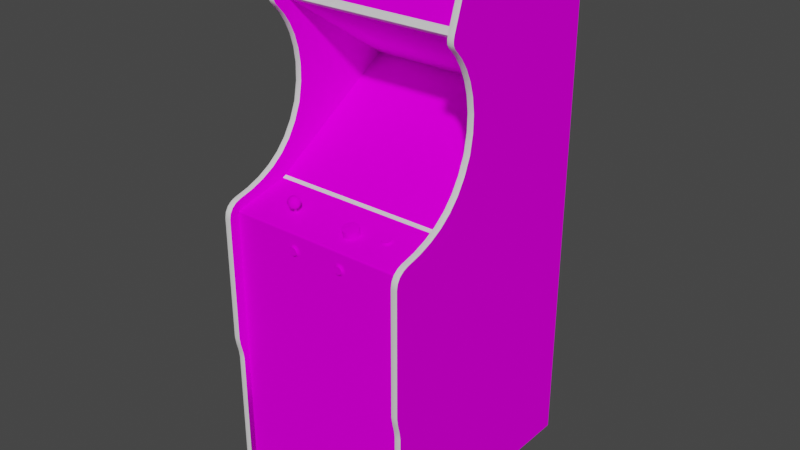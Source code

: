 # Source: frontlin.blend  (saved by Blender 2.93.20; exported with 4.5.12 LTS)
import bpy
from mathutils import Matrix  # noqa: F401  (used for matrix-valued properties, if any)

bpy.ops.wm.read_factory_settings(use_empty=True)
scene = bpy.context.scene
scene.name = 'Scene'

# ---- images (referenced by path relative to the original .blend; pixels are not part of the script)
import os
ASSET_DIR = os.environ.get("B2B_ASSET_DIR", "")  # directory of the original .blend (textures are referenced by path, not embedded)
HERE = os.path.dirname(os.path.abspath(__file__))  # packed textures are extracted next to this script under _unpacked/

def load_image(name, relpath, width, height, colorspace="sRGB"):
    """Load a texture the original file referenced (path relative to the .blend, or extracted next to this script)."""
    p = next((c for c in (os.path.join(HERE, relpath), os.path.join(ASSET_DIR, relpath)) if relpath and os.path.exists(c)), "")
    if p:
        img = bpy.data.images.load(p, check_existing=True)
        img.name = name
    else:  # same state as the original file: an image datablock whose file is absent (Cycles renders it pink)
        img = bpy.data.images.new(name, width, height)
        img.source = "FILE"
        img.filepath = "//" + (relpath or name)
    img.colorspace_settings.name = colorspace
    return img
img_frontlinmarqueemap_tiff = load_image('frontlinmarqueemap.TIFF', 'frontlinmarqueemap.TIFF', 1024, 1024, 'sRGB')
img_frontlinmonitormap_tiff = load_image('frontlinmonitormap.TIFF', 'frontlinmonitormap.TIFF', 1024, 1024, 'sRGB')
img_frontlinbezelmap_tiff = load_image('frontlinbezelmap.TIFF', 'frontlinbezelmap.TIFF', 1024, 1024, 'sRGB')
img_frontlintexturesmap_tiff = load_image('frontlintexturesmap.TIFF', 'frontlintexturesmap.TIFF', 1024, 1024, 'sRGB')

# ---- materials (node trees are filled in below, after node groups)
mat_frontlinmarquee = bpy.data.materials.new('frontlinmarquee')
mat_frontlinmarquee.use_transparent_shadow = False
mat_frontlinmarquee.roughness = 0.8807
mat_frontlinmarquee.specular_intensity = 0.0
mat_frontlinmonitor = bpy.data.materials.new('frontlinmonitor')
mat_frontlinmonitor.use_transparent_shadow = False
mat_frontlinmonitor.roughness = 0.8807
mat_frontlinmonitor.specular_intensity = 0.0
mat_frontlinbezel = bpy.data.materials.new('frontlinbezel')
mat_frontlinbezel.use_transparent_shadow = False
mat_frontlinbezel.roughness = 0.8807
mat_frontlinbezel.specular_intensity = 0.0
mat_frontlintextures = bpy.data.materials.new('frontlintextures')
mat_frontlintextures.use_transparent_shadow = False
mat_frontlintextures.roughness = 0.8807
mat_frontlintextures.specular_intensity = 0.0
mat_frontlinshiny = bpy.data.materials.new('frontlinshiny')
mat_frontlinshiny.use_transparent_shadow = False
mat_frontlinshiny.roughness = 0.8114
mat_frontlinshiny.specular_intensity = 0.4471

# ---- node groups
ng_auto_smooth = bpy.data.node_groups.new('Auto Smooth', 'GeometryNodeTree')
_s = ng_auto_smooth.interface.new_socket(name='Geometry', in_out='OUTPUT', socket_type='NodeSocketGeometry')
_s = ng_auto_smooth.interface.new_socket(name='Geometry', in_out='INPUT', socket_type='NodeSocketGeometry')
_s = ng_auto_smooth.interface.new_socket(name='Angle', in_out='INPUT', socket_type='NodeSocketFloat')
_s.subtype = 'ANGLE'
_s.min_value = 0.0
_s.max_value = 3.142
ng_auto_smooth.is_modifier = True
_N = ng_auto_smooth.nodes; _L = ng_auto_smooth.links
n0 = _N.new('NodeGroupOutput'); n0.name = 'Group Output'; n0.location = (480, -100)
n1 = _N.new('NodeGroupInput'); n1.name = 'Group Input'; n1.location = (-420, -300)
n2 = _N.new('NodeGroupInput'); n2.name = 'Group Input.001'; n2.location = (-60, -100)
n3 = _N.new('GeometryNodeSetShadeSmooth'); n3.name = 'Set Shade Smooth'; n3.location = (120, -100)
n3.domain = 'EDGE'
n4 = _N.new('GeometryNodeSetShadeSmooth'); n4.name = 'Set Shade Smooth.001'; n4.location = (300, -100)
n5 = _N.new('GeometryNodeInputMeshEdgeAngle'); n5.name = 'Edge Angle'; n5.location = (-420, -220)
n6 = _N.new('GeometryNodeInputEdgeSmooth'); n6.name = 'Is Edge Smooth'; n6.location = (-60, -160)
n7 = _N.new('GeometryNodeInputShadeSmooth'); n7.name = 'Is Face Smooth'; n7.location = (-240, -340)
n8 = _N.new('FunctionNodeBooleanMath'); n8.name = 'Boolean Math'; n8.location = (-60, -220)
n9 = _N.new('FunctionNodeCompare'); n9.name = 'Compare'; n9.location = (-240, -180)
n9.operation = 'LESS_EQUAL'
_L.new(n5.outputs[0], n9.inputs[0])
_L.new(n4.outputs[0], n0.inputs[0])
_L.new(n1.outputs[1], n9.inputs[1])
_L.new(n9.outputs[0], n8.inputs[0])
_L.new(n7.outputs[0], n8.inputs[1])
_L.new(n2.outputs[0], n3.inputs[0])
_L.new(n6.outputs[0], n3.inputs[1])
_L.new(n3.outputs[0], n4.inputs[0])
_L.new(n8.outputs[0], n3.inputs[2])
n0.is_active_output = True

# ---- material node trees
mat_frontlinmarquee.use_nodes = True; mat_frontlinmarquee.node_tree.nodes.clear()
_N = mat_frontlinmarquee.node_tree.nodes; _L = mat_frontlinmarquee.node_tree.links
n0 = _N.new('ShaderNodeBsdfPrincipled'); n0.name = 'Principled BSDF'; n0.location = (10, 300)
n0.distribution = 'GGX'
n0.subsurface_method = 'BURLEY'
n0.inputs[2].default_value = 0.8807
n0.inputs[3].default_value = 1.45
n0.inputs[13].default_value = 0.0
n0.inputs[27].default_value = (0.0, 0.0, 0.0, 1.0)
n0.inputs[28].default_value = 1.0
n1 = _N.new('ShaderNodeOutputMaterial'); n1.name = 'Material Output'; n1.location = (300, 300)
n2 = _N.new('ShaderNodeTexImage'); n2.name = 'Image Texture'; n2.location = (-300, 600)
n2.image = img_frontlinmarqueemap_tiff
_L.new(n0.outputs[0], n1.inputs[0])
_L.new(n2.outputs[0], n0.inputs[0])
n1.is_active_output = True
mat_frontlinmonitor.use_nodes = True; mat_frontlinmonitor.node_tree.nodes.clear()
_N = mat_frontlinmonitor.node_tree.nodes; _L = mat_frontlinmonitor.node_tree.links
n0 = _N.new('ShaderNodeBsdfPrincipled'); n0.name = 'Principled BSDF'; n0.location = (10, 300)
n0.distribution = 'GGX'
n0.subsurface_method = 'BURLEY'
n0.inputs[2].default_value = 0.8807
n0.inputs[3].default_value = 1.45
n0.inputs[13].default_value = 0.0
n0.inputs[27].default_value = (0.0, 0.0, 0.0, 1.0)
n0.inputs[28].default_value = 1.0
n1 = _N.new('ShaderNodeOutputMaterial'); n1.name = 'Material Output'; n1.location = (300, 300)
n2 = _N.new('ShaderNodeTexImage'); n2.name = 'Image Texture'; n2.location = (-300, 600)
n2.image = img_frontlinmonitormap_tiff
_L.new(n0.outputs[0], n1.inputs[0])
_L.new(n2.outputs[0], n0.inputs[0])
n1.is_active_output = True
mat_frontlinbezel.use_nodes = True; mat_frontlinbezel.node_tree.nodes.clear()
_N = mat_frontlinbezel.node_tree.nodes; _L = mat_frontlinbezel.node_tree.links
n0 = _N.new('ShaderNodeBsdfPrincipled'); n0.name = 'Principled BSDF'; n0.location = (10, 300)
n0.distribution = 'GGX'
n0.subsurface_method = 'BURLEY'
n0.inputs[2].default_value = 0.8807
n0.inputs[3].default_value = 1.45
n0.inputs[13].default_value = 0.0
n0.inputs[27].default_value = (0.0, 0.0, 0.0, 1.0)
n0.inputs[28].default_value = 1.0
n1 = _N.new('ShaderNodeOutputMaterial'); n1.name = 'Material Output'; n1.location = (300, 300)
n2 = _N.new('ShaderNodeTexImage'); n2.name = 'Image Texture'; n2.location = (-300, 600)
n2.image = img_frontlinbezelmap_tiff
_L.new(n0.outputs[0], n1.inputs[0])
_L.new(n2.outputs[0], n0.inputs[0])
n1.is_active_output = True
mat_frontlintextures.use_nodes = True; mat_frontlintextures.node_tree.nodes.clear()
_N = mat_frontlintextures.node_tree.nodes; _L = mat_frontlintextures.node_tree.links
n0 = _N.new('ShaderNodeBsdfPrincipled'); n0.name = 'Principled BSDF'; n0.location = (10, 300)
n0.distribution = 'GGX'
n0.subsurface_method = 'BURLEY'
n0.inputs[2].default_value = 0.8807
n0.inputs[3].default_value = 1.45
n0.inputs[13].default_value = 0.0
n0.inputs[27].default_value = (0.0, 0.0, 0.0, 1.0)
n0.inputs[28].default_value = 1.0
n1 = _N.new('ShaderNodeOutputMaterial'); n1.name = 'Material Output'; n1.location = (300, 300)
n2 = _N.new('ShaderNodeTexImage'); n2.name = 'Image Texture'; n2.location = (-300, 600)
n2.image = img_frontlintexturesmap_tiff
_L.new(n0.outputs[0], n1.inputs[0])
_L.new(n2.outputs[0], n0.inputs[0])
n1.is_active_output = True
mat_frontlinshiny.use_nodes = True; mat_frontlinshiny.node_tree.nodes.clear()
_N = mat_frontlinshiny.node_tree.nodes; _L = mat_frontlinshiny.node_tree.links
n0 = _N.new('ShaderNodeBsdfPrincipled'); n0.name = 'Principled BSDF'; n0.location = (10, 300)
n0.distribution = 'GGX'
n0.subsurface_method = 'BURLEY'
n0.inputs[2].default_value = 0.8114
n0.inputs[3].default_value = 1.45
n0.inputs[13].default_value = 0.4471
n0.inputs[27].default_value = (0.0, 0.0, 0.0, 1.0)
n0.inputs[28].default_value = 1.0
n1 = _N.new('ShaderNodeOutputMaterial'); n1.name = 'Material Output'; n1.location = (300, 300)
_L.new(n0.outputs[0], n1.inputs[0])
n1.is_active_output = True

# ---- world
world_world = bpy.data.worlds.new('World'); scene.world = world_world
world_world.use_nodes = True; world_world.node_tree.nodes.clear()
_N = world_world.node_tree.nodes; _L = world_world.node_tree.links
n0 = _N.new('ShaderNodeOutputWorld'); n0.name = 'World Output'; n0.location = (300, 300)
n1 = _N.new('ShaderNodeBackground'); n1.name = 'Background'; n1.location = (10, 300)
n1.inputs[0].default_value = (0.05088, 0.05088, 0.05088, 1.0)
_L.new(n1.outputs[0], n0.inputs[0])
n0.is_active_output = True
world_world.color = (0.05088, 0.05088, 0.05088)
world_world.use_sun_shadow = False
world_world.sun_shadow_jitter_overblur = 0.0

# ---- meshes
me_frontlin = bpy.data.meshes.new('frontlin')
me_frontlin.from_pydata([(-0.3008, 0.6908, -0.08987), (0.2707, 0.6908, -0.08987), (-0.01503, 0.1263, -0.1916), (0.07336, 0.1236, -0.1933), (0.07239, 0.1822, -0.2984), (-0.01503, 0.1845, -0.2985), (-0.1024, 0.05729, -0.09285), (-0.01503, 0.05819, -0.09075), (-0.1024, 0.1822, -0.2984), (-0.1034, 0.1236, -0.1933), (0.07239, 0.05729, -0.09285), (-0.1002, 0.01572, -0.03316), (-0.01503, 0.01486, -0.03012), (0.07017, 0.01572, -0.03316), (-0.01503, 0.2183, -0.3649), (-0.1002, 0.216, -0.3628), (-0.1482, 0.2103, -0.355), (0.1252, 0.05676, -0.09674), (0.1274, 0.1202, -0.1953), (0.1182, 0.2103, -0.355), (-0.1482, 0.01996, -0.04184), (-0.3008, 0.03086, 0.0008657), (-0.3198, 0.07212, 0.04784), (-0.3198, 0.1008, 0.01233), (0.2707, 0.07212, 0.04784), (0.2707, 0.1008, 0.01233), (-0.3008, 0.07212, 0.04784), (-0.3008, 0.1008, 0.01233), (0.2898, 0.3973, -0.4341), (0.2898, -0.4614, 0.2078), (0.2707, 0.5861, -0.5391), (0.2898, -0.486, 0.2044), (0.2898, -0.8728, -0.5391), (0.2898, 0.401, -0.4431), (-0.3198, 0.5861, -0.5391), (-0.3198, -0.8728, -0.5391), (-0.3008, -0.486, 0.2044), (-0.3198, 0.5584, 0.009484), (-0.3198, 0.1794, -0.04463), (0.2707, 0.5584, 0.009484), (0.2707, 0.1794, -0.04463), (-0.3008, 0.7358, -0.07837), (0.2707, -0.8728, 0.1848), (-0.3008, -0.8728, 0.1848), (0.2707, -0.8728, -0.5391), (-0.3008, -0.8728, -0.5391), (0.2707, 0.7218, -0.05505), (0.2707, 0.5663, -0.5391), (-0.3008, 0.5663, -0.5391), (-0.3008, 0.7218, -0.05505), (0.2707, 0.2868, -0.4084), (0.2707, 0.5242, -0.05223), (-0.3008, 0.2868, -0.4084), (-0.3198, 0.4268, -0.05818), (-0.3198, 0.4625, -0.04184), (0.2707, 0.4268, -0.05818), (0.2707, 0.4625, -0.04184), (-0.3008, 0.4625, -0.04184), (0.2707, -0.01224, 0.1788), (-0.3008, -0.01224, 0.1788), (-0.3198, -0.8728, 0.2044), (-0.3008, -0.8728, 0.2044), (-0.3198, 0.2307, -0.06515), (-0.3008, 0.2307, -0.06515), (-0.1453, 0.03237, 0.1384), (-0.1397, 0.0226, 0.1297), (-0.1364, 0.03237, 0.1326), (-0.1664, 0.04299, 0.1131), (-0.1678, 0.03237, 0.1124), (-0.1693, 0.03237, 0.123), (-0.2464, -0.9202, -0.4829), (0.2898, 0.6562, -0.07963), (0.2898, 0.5584, 0.009484), (0.2898, 0.5322, -0.03936), (0.0294, 0.0001571, 0.1248), (0.03817, -0.001786, 0.1334), (0.06214, 0.007412, 0.09289), (0.06214, 0.02861, 0.0977), (0.2164, -0.9289, -0.4617), (0.2898, 0.5002, -0.4753), (0.2707, -0.1154, 0.1848), (0.2707, -0.01807, 0.1847), (-0.3008, -0.01807, 0.1847), (-0.3008, -0.1154, 0.1848), (-0.2463, -0.8728, 0.1145), (-0.2463, -0.8728, -0.4089), (-0.2463, -0.9363, -0.4089), (0.2163, -0.9363, 0.1145), (0.2163, -0.9363, -0.4089), (0.2163, -0.8728, -0.4089), (0.2163, -0.8728, 0.1145), (-0.2463, -0.9363, 0.1145), (0.1553, 0.01613, 0.08305), (0.1419, 0.01442, 0.09056), (0.1624, 0.01178, 0.1021), (-0.1535, 0.0511, 0.1302), (-0.1457, 0.04299, 0.1369), (-0.1477, 0.0511, 0.1302), (-0.1506, 0.05413, 0.1203), (-0.1413, 0.0511, 0.116), (-0.1451, 0.0511, 0.1116), (0.0726, -0.05274, 0.191), (0.05924, -0.06045, 0.191), (0.07971, -0.07226, 0.191), (-0.1011, -0.06045, 0.191), (-0.08067, -0.07226, 0.191), (-0.2464, -0.8989, -0.4617), (-0.2464, -0.9202, -0.4405), (-0.2164, -0.8989, -0.4617), (-0.2164, -0.9202, -0.4829), (0.05015, -0.002497, 0.1365), (0.05015, 0.0187, 0.1413), (-0.132, 0.03237, 0.123), (-0.1375, 0.0226, 0.1143), (-0.1335, 0.03237, 0.1124), (-0.1506, 0.04299, 0.1029), (-0.1608, 0.03237, 0.1044), (-0.16, 0.04299, 0.1057), (-0.08778, -0.05274, 0.191), (0.07092, 0.0001571, 0.1248), (0.07413, 0.002815, 0.1131), (0.07413, 0.02401, 0.118), (0.0294, 0.005469, 0.1014), (0.05015, 0.008123, 0.08976), (0.03817, 0.007412, 0.09289), (0.2707, -0.02873, 0.2176), (0.2898, -0.02873, 0.2176), (-0.3198, 0.3386, -0.07644), (-0.3198, 0.3854, -0.07023), (-0.3008, 0.3386, -0.07644), (-0.3008, 0.3854, -0.07023), (0.2707, 0.3386, -0.07644), (0.2164, -0.8989, -0.4617), (0.1864, -0.9202, -0.4829), (0.2164, -0.9202, -0.4829), (0.08251, -0.06455, 0.191), (-0.2464, -0.8739, -0.4263), (-0.2164, -0.8989, -0.4317), (0.2164, -0.8739, -0.4263), (0.1864, -0.8739, -0.4263), (0.1864, -0.8739, -0.4972), (-0.1506, 0.01603, 0.1203), (-0.1649, 0.0226, 0.1223), (-0.1637, 0.0226, 0.1143), (-0.1584, 0.0226, 0.1082), (-0.1506, 0.0226, 0.1059), (0.2707, 0.7034, -0.04905), (-0.3008, 0.7034, -0.04905), (-0.2464, -0.9289, -0.4617), (-0.2164, -0.9289, -0.4617), (-0.2164, -0.9202, -0.4405), (-0.2464, -0.8989, -0.4917), (-0.2464, -0.8739, -0.4972), (-0.1637, 0.04299, 0.1316), (-0.1559, 0.03237, 0.1384), (-0.1555, 0.04299, 0.1369), (-0.1466, 0.0226, 0.1341), (0.2164, -0.9202, -0.4405), (0.2898, 0.5239, -0.04445), (0.2898, 0.4625, -0.04184), (-0.09586, -0.05416, 0.1878), (-0.09195, -0.05274, 0.1878), (-0.09298, -0.04689, 0.1847), (-0.2464, -0.8989, -0.4317), (0.08425, -0.05302, 0.1847), (0.07948, -0.04902, 0.1847), (0.07652, -0.05416, 0.1878), (0.05924, -0.06045, 0.1878), (0.06133, -0.05684, 0.1878), (0.05678, -0.05302, 0.1847), (-0.1506, 0.03237, 0.1014), (-0.1335, 0.04299, 0.1227), (-0.1349, 0.04299, 0.1131), (0.1864, -0.8989, -0.4617), (0.1864, -0.9289, -0.4617), (0.1864, -0.9202, -0.4405), (0.2898, 0.6314, -0.07158), (0.2898, 0.525, -0.4834), (0.05367, -0.05842, 0.1847), (0.06452, -0.07494, 0.1878), (0.06133, -0.07226, 0.1878), (0.05678, -0.07607, 0.1847), (0.2164, -0.8739, -0.4972), (-0.2164, -0.8739, -0.4972), (-0.2164, -0.8739, -0.4263), (0.1864, -0.8989, -0.4917), (0.1864, -0.8989, -0.4317), (0.2164, -0.8989, -0.4917), (-0.2164, -0.8989, -0.4917), (0.1501, 0.003401, 0.1104), (0.1563, 0.003401, 0.1104), (0.1553, 0.007719, 0.1054), (0.1352, 0.007335, 0.09316), (0.1363, 0.005968, 0.09913), (0.1419, 0.009438, 0.09785), (0.1711, 0.007335, 0.09316), (0.17, 0.008702, 0.08718), (0.1644, 0.01127, 0.08985), (0.1624, 0.008632, 0.1014), (0.1592, 0.008036, 0.104), (0.1621, 0.003875, 0.1083), (0.1563, 0.01127, 0.07595), (0.1501, 0.01127, 0.07595), (0.1511, 0.01299, 0.08233), (0.1412, 0.01035, 0.09385), (0.0674, -0.0822, 0.1847), (0.07363, -0.0822, 0.1847), (0.0726, -0.07637, 0.1878), (0.07971, -0.07226, 0.1878), (0.07652, -0.07494, 0.1878), (0.07948, -0.08007, 0.1847), (-0.08387, -0.07494, 0.1878), (-0.08778, -0.07637, 0.1878), (-0.08675, -0.0822, 0.1847), (-0.1036, -0.07607, 0.1847), (-0.09883, -0.08007, 0.1847), (-0.09586, -0.07494, 0.1878), (-0.07194, -0.06454, 0.1847), (-0.07302, -0.05841, 0.1847), (-0.07859, -0.06045, 0.1878), (-0.0809, -0.08007, 0.1847), (-0.07613, -0.07607, 0.1847), (-0.08067, -0.07226, 0.1878), (0.2707, 0.4919, -0.02276), (0.2707, 0.5148, -0.002479), (-0.3008, 0.4919, -0.02276), (-0.3008, 0.5148, -0.002479), (-0.3198, 0.4919, -0.02276), (-0.3198, 0.5148, -0.002479), (-0.1678, 0.04299, 0.1227), (-0.1649, 0.03237, 0.1326), (-0.1547, 0.0226, 0.1341), (-0.1615, 0.0226, 0.1297), (0.1553, 0.01299, 0.08233), (0.1624, 0.01207, 0.08633), (-0.1036, -0.05302, 0.1847), (-0.1067, -0.05841, 0.1847), (-0.1011, -0.06045, 0.1878), (-0.1019, -0.06455, 0.1878), (-0.3198, 0.03259, 0.1306), (0.2707, 0.02038, 0.177), (0.2898, 0.03259, 0.1306), (0.2898, 0.02038, 0.177), (-0.3008, 0.02038, 0.177), (-0.3008, 0.03259, 0.1306), (-0.1404, 0.0511, 0.1217), (-0.1375, 0.04299, 0.1316), (0.07971, -0.05684, 0.1878), (0.08179, -0.06045, 0.1878), (0.08736, -0.05842, 0.1847), (0.08425, -0.07607, 0.1847), (0.08736, -0.07068, 0.1847), (0.08179, -0.06865, 0.1878), (-0.0809, -0.04902, 0.1847), (-0.08675, -0.04689, 0.1847), (-0.08778, -0.05274, 0.1878), (-0.08387, -0.05416, 0.1878), (-0.08067, -0.05684, 0.1878), (-0.07613, -0.05302, 0.1847), (0.06214, -0.001786, 0.1334), (0.07092, 0.005469, 0.1014), (0.0294, 0.02136, 0.1296), (0.02618, 0.002815, 0.1131), (0.05259, -0.06455, 0.1847), (0.05367, -0.07068, 0.1847), (0.05924, -0.06865, 0.1878), (-0.1428, 0.0226, 0.1082), (0.1669, 0.004768, 0.1044), (0.17, 0.005968, 0.09913), (0.1644, 0.009438, 0.09785), (-0.3198, 0.2869, -0.07527), (0.2707, 0.2869, -0.07527), (0.2898, 0.2869, -0.07527), (-0.3198, -0.4361, 0.214), (-0.3008, -0.4361, 0.214), (-0.3008, -0.4614, 0.2078), (0.2707, -0.4614, 0.2078), (0.07363, -0.04689, 0.1847), (0.0674, -0.04689, 0.1847), (0.06843, -0.05274, 0.1878), (0.1442, 0.01079, 0.07802), (0.1394, 0.009906, 0.08192), (0.144, 0.01207, 0.08633), (0.2707, 0.7249, -0.04573), (-0.3008, 0.7249, -0.04573), (-0.3198, 0.003136, 0.2057), (0.2707, 0.003136, 0.2057), (0.2707, 0.01429, 0.192), (0.2898, 0.003136, 0.2057), (-0.3008, 0.003136, 0.2057), (-0.3008, 0.01429, 0.192), (0.07971, -0.05684, 0.191), (0.06452, -0.05416, 0.1878), (0.1472, 0.008036, 0.104), (0.144, 0.008632, 0.1014), (0.1394, 0.004768, 0.1044), (0.1553, 0.01086, 0.1061), (-0.3198, 0.1363, -0.01864), (0.2898, 0.1363, -0.01864), (-0.3008, 0.1363, -0.01864), (-0.07787, -0.06455, 0.1878), (-0.1506, 0.0511, 0.11), (-0.1562, 0.0511, 0.1116), (-0.16, 0.0511, 0.116), (-0.09195, -0.07637, 0.1878), (-0.08778, -0.07637, 0.191), (-0.1413, 0.04299, 0.1057), (0.06843, -0.07637, 0.1878), (0.1419, 0.01258, 0.09856), (0.1472, 0.01267, 0.08372), (0.05015, 0.02556, 0.1183), (0.05952, 0.02915, 0.1025), (0.06637, 0.02348, 0.1274), (0.05015, 0.02141, 0.1366), (0.05952, 0.02196, 0.1341), (0.04079, 0.02196, 0.1341), (0.03394, 0.02763, 0.1092), (0.06637, 0.02763, 0.1092), (0.05015, 0.02971, 0.1), (-0.1608, 0.0511, 0.1217), (-0.1584, 0.0511, 0.127), (-0.3198, 0.04961, 0.08743), (0.2898, 0.04961, 0.08743), (0.2707, 0.04961, 0.08743), (-0.3008, 0.04961, 0.08743), (-0.3198, 0.5337, 0.01143), (-0.3198, 0.5456, 0.01218), (0.2707, 0.5337, 0.01143), (0.2707, 0.5456, 0.01218), (0.1624, 0.01522, 0.08705), (-0.1404, 0.03237, 0.1044), (-0.1011, -0.06865, 0.1878), (0.06133, -0.07226, 0.191), (-0.1481, -0.01698, 0.1097), (-0.1531, -0.01698, 0.1097), (-0.1531, 0.03258, 0.1163), (-0.1531, -0.01764, 0.1146), (-0.1481, -0.01764, 0.1146), (-0.1481, 0.03192, 0.1213), (-0.1531, 0.03192, 0.1213), (-0.1481, 0.03258, 0.1163), (0.1442, 0.003875, 0.1083), (0.08844, -0.06455, 0.1847), (-0.09298, -0.0822, 0.1847), (0.1669, 0.009906, 0.08192), (0.1621, 0.01079, 0.07802), (0.1592, 0.01267, 0.08372), (-0.09883, -0.04902, 0.1847), (0.06155, -0.08007, 0.1847), (-0.1078, -0.06454, 0.1847), (-0.1067, -0.07068, 0.1847), (0.1644, 0.01442, 0.09056), (0.1652, 0.0135, 0.09457), (0.1652, 0.01035, 0.09385), (-0.1428, 0.0511, 0.127), (0.07092, 0.02136, 0.1296), (0.08179, -0.06866, 0.191), (-0.3008, -0.01159, 0.2144), (0.1592, 0.01118, 0.1047), (0.1511, 0.007719, 0.1054), (0.07652, -0.05416, 0.191), (-0.1364, 0.0226, 0.1223), (0.07092, 0.02667, 0.1063), (0.03817, 0.02861, 0.0977), (0.04079, 0.02915, 0.1025), (0.0294, 0.02667, 0.1063), (0.02618, 0.02401, 0.118), (0.03143, 0.02556, 0.1183), (0.03394, 0.02348, 0.1274), (0.06888, 0.02556, 0.1183), (0.05015, 0.02932, 0.09458), (0.06214, 0.01941, 0.1382), (0.06452, -0.07494, 0.191), (0.0726, -0.07637, 0.191), (-0.08387, -0.05416, 0.191), (0.06133, -0.05684, 0.191), (0.1412, 0.0135, 0.09457), (0.1419, 0.01127, 0.08985), (-0.3008, 0.734, -0.05383), (0.2707, 0.7378, -0.06729), (-0.3198, 0.734, -0.05383), (-0.3198, 0.7378, -0.06729), (0.2707, 0.5236, 0.005972), (-0.3198, 0.5236, 0.005972), (0.1472, 0.01581, 0.08444), (0.1472, 0.01118, 0.1047), (0.03817, 0.01941, 0.1382), (0.08251, -0.06455, 0.1878), (-0.07859, -0.06865, 0.1878), (0.0726, -0.05274, 0.1878), (0.05852, -0.06455, 0.1878), (-0.09905, -0.07226, 0.1878), (-0.08067, -0.05684, 0.191), (-0.07787, -0.06455, 0.191), (-0.1011, -0.06865, 0.191), (0.05924, -0.06866, 0.191), (0.05852, -0.06455, 0.191), (0.06155, -0.04902, 0.1847), (-0.07302, -0.07068, 0.1847), (0.1363, 0.008702, 0.08718), (0.2707, -0.01514, 0.1838), (0.2707, -0.01292, 0.1817), (-0.3008, -0.01292, 0.1817), (-0.3008, -0.01514, 0.1838), (-0.09905, -0.05684, 0.1878), (0.06452, -0.05416, 0.191), (0.06843, -0.05274, 0.191), (-0.09586, -0.05416, 0.191), (-0.09586, -0.07494, 0.191), (-0.09905, -0.07226, 0.191), (0.144, 0.01178, 0.1021), (-0.07859, -0.06865, 0.191), (-0.08387, -0.07494, 0.191), (-0.09195, -0.05274, 0.191), (0.1511, 0.01086, 0.1061), (0.1592, 0.01581, 0.08444), (0.144, 0.01522, 0.08705), (0.07652, -0.07494, 0.191), (0.1511, 0.01613, 0.08305), (0.1644, 0.01258, 0.09856), (0.06843, -0.07637, 0.191), (-0.09905, -0.05684, 0.191), (-0.09195, -0.07637, 0.191), (-0.07859, -0.06045, 0.191), (-0.1019, -0.06455, 0.191), (0.08179, -0.06045, 0.191), (0.2164, -0.8989, -0.4317), (0.1653, 0.2106, -0.2878), (0.1653, 0.1434, -0.1801), (0.07017, 0.216, -0.3628), (-0.01503, 0.2517, -0.3528), (0.1031, 0.03668, -0.009462), (-0.01503, 0.03669, -0.009465), (-0.1313, 0.2517, -0.3528), (-0.1574, 0.1202, -0.1953), (-0.1552, 0.1785, -0.2971), (-0.184, 0.1433, -0.18), (-0.184, 0.07826, -0.07567), (0.2802, -0.4126, 0.219), (0.2802, -0.02848, 0.219), (0.2802, 0.07326, 0.04881), (0.2802, 0.05095, 0.08814), (-0.3103, -0.4126, 0.219), (-0.3103, -0.02848, 0.219), (-0.3198, -0.02873, 0.2176), (-0.3103, 0.07326, 0.04881), (-0.3103, 0.05095, 0.08814), (-0.3008, 0.4268, -0.05818), (-0.3103, 0.4618, -0.04035), (-0.3008, 0.5584, 0.009484), (-0.3103, 0.7255, -0.04461), (-0.3103, 0.5587, 0.01099), (0.2898, 0.4268, -0.05818), (0.2802, 0.4618, -0.04035), (0.2802, 0.7255, -0.04461), (0.2802, 0.5587, 0.01099), (0.2898, 0.07212, 0.04784), (0.2802, 0.18, -0.04332), (0.2707, 0.2307, -0.06515), (-0.3103, 0.18, -0.04332), (-0.3198, 0.7249, -0.04573), (-0.3103, 0.737, -0.07873), (0.2898, 0.7358, -0.07837), (0.2802, 0.5876, -0.5391), (0.2802, 0.737, -0.07873), (-0.3198, -0.4124, 0.2176), (-0.3103, -0.4862, 0.2059), (-0.3198, -0.486, 0.2044), (0.2707, -0.4124, 0.2176), (0.2802, -0.8728, 0.206), (0.2802, -0.4862, 0.2059), (0.2707, -0.486, 0.2044), (0.2898, 0.1794, -0.04463), (0.2898, 0.2307, -0.06515), (0.2802, 0.2311, -0.06385), (0.2898, 0.3386, -0.07644), (0.2802, 0.3386, -0.07495), (-0.3008, 0.1794, -0.04463), (-0.3103, 0.2311, -0.06385), (-0.3008, 0.2869, -0.07527), (-0.3103, 0.3386, -0.07495), (0.2802, 0.4259, -0.05652), (0.2802, 0.385, -0.06856), (-0.3103, 0.4259, -0.05652), (-0.3103, 0.385, -0.06856), (0.2707, 0.5372, -0.03486), (-0.3008, 0.5568, -0.04203), (-0.3008, 0.5372, -0.03486), (0.2802, 0.004088, 0.2069), (-0.3103, 0.004088, 0.2069), (-0.3198, 0.01429, 0.192), (-0.3103, -0.01117, 0.2158), (0.2802, -0.01117, 0.2158), (0.2707, 0.5568, -0.04203), (-0.3103, -0.8728, 0.206), (-0.3008, 0.5861, -0.5391), (-0.3103, -0.8728, -0.5391), (0.2802, -0.8728, -0.5391), (0.2707, -0.8728, 0.2044), (0.2898, -0.8728, 0.2044), (-0.3103, 0.5876, -0.5391), (-0.3103, 0.4909, -0.02158), (-0.3103, 0.5137, -0.001461), (0.2802, 0.4909, -0.02158), (0.2802, 0.5137, -0.001461), (0.2802, 0.03392, 0.131), (0.2802, 0.02167, 0.1775), (-0.3103, 0.03392, 0.131), (-0.3103, 0.02167, 0.1775), (-0.3103, 0.7352, -0.05301), (0.2898, 0.7249, -0.04573), (0.2898, 0.734, -0.05383), (0.2802, 0.7352, -0.05301), (0.2707, 0.5355, -0.03563), (-0.3008, 0.5355, -0.03563), (-0.3008, 0.5242, -0.05223), (-0.1552, 0.05676, -0.09674), (0.1252, 0.1785, -0.2971), (0.2707, 0.713, -0.05085), (-0.3008, 0.713, -0.05085), (0.2898, 0.1008, 0.01233), (0.2802, 0.1373, -0.01734), (0.2802, 0.1019, 0.01363), (-0.3103, 0.1373, -0.01734), (-0.3103, 0.1019, 0.01363), (0.2707, 0.1363, -0.01864), (-0.3103, 0.739, -0.06708), (0.2802, 0.739, -0.06708), (0.1182, 0.01996, -0.04184), (0.1653, 0.03668, -0.009479), (-0.184, 0.2517, -0.3529), (0.2802, 0.2869, -0.07377), (-0.3103, 0.2869, -0.07377), (0.2898, 0.4919, -0.02276), (0.2802, -0.4618, 0.2092), (0.2802, -0.4365, 0.2154), (0.2707, -0.4361, 0.214), (-0.3103, -0.4618, 0.2092), (-0.3103, -0.4365, 0.2154), (0.2802, 0.5331, 0.01282), (-0.3103, 0.5331, 0.01282), (0.2707, 0.02571, 0.01247), (0.2707, 0.03086, 0.0008657), (-0.3008, 0.02571, 0.01247), (-0.3103, 0.5228, 0.007102), (0.2802, 0.5228, 0.007102), (-0.1324, 0.03668, -0.009465), (0.1022, 0.2517, -0.3528), (-0.3103, 0.01545, 0.1928), (0.2898, 0.01429, 0.192), (0.2802, 0.01545, 0.1928), (0.2898, 0.3854, -0.07023), (0.1653, 0.2517, -0.3529), (-0.3008, 0.5337, 0.01143), (-0.3008, 0.5456, 0.01218), (-0.3103, 0.5456, 0.01368), (0.2898, 0.5337, 0.01143), (0.2898, 0.5456, 0.01218), (0.2802, 0.5456, 0.01368), (-0.3008, -0.4124, 0.2176), (-0.3008, -0.02873, 0.2176), (-0.184, 0.03668, -0.009483), (0.2898, -0.4124, 0.2176), (0.2898, -0.01159, 0.2144), (0.1653, 0.07826, -0.07566), (-0.184, 0.2106, -0.2877), (0.2898, -0.4361, 0.214), (0.2707, 0.03259, 0.1306), (-0.3198, 0.02038, 0.177), (0.2707, 0.734, -0.05383), (-0.3008, 0.7378, -0.06729), (0.2898, 0.7378, -0.06729), (0.2707, -0.01159, 0.2144), (-0.3198, -0.01159, 0.2144), (-0.3198, 0.7358, -0.07837), (0.2707, 0.7358, -0.07837), (-0.3008, 0.5236, 0.005972), (0.2898, 0.5148, -0.002479), (0.2898, 0.5236, 0.005972), (0.2707, 0.3854, -0.07023), (-0.3198, -0.4614, 0.2078), (0.2898, 0.5861, -0.5391), (0.2707, 0.5362, -0.03495), (-0.3008, 0.5362, -0.03495)], [], [(335, 340, 333, 334), (7, 10, 3, 2), (557, 72, 455, 558), (2, 9, 6, 7), (4, 5, 2, 3), (10, 7, 12, 13), (9, 434, 516, 6), (11, 12, 7, 6), (429, 14, 5, 4), (13, 528, 17, 10), (17, 564, 428, 18), (10, 17, 18, 3), (8, 435, 434, 9), (3, 18, 517, 4), (6, 516, 20, 11), (435, 8, 15, 16), (19, 517, 427, 552), (78, 157, 175, 174), (22, 23, 465), (24, 25, 468), (26, 559, 27), (28, 551, 475), (472, 29, 28), (30, 44, 471), (31, 32, 33), (34, 35, 467), (495, 36, 45), (37, 574, 34), (38, 34, 465), (39, 575, 30), (40, 30, 468), (449, 495, 41), (477, 559, 495), (567, 240, 506, 505), (81, 400, 403, 82), (146, 518, 519, 147), (493, 1, 0, 486), (520, 456, 562), (147, 0, 1, 146), (53, 54, 34), (55, 56, 30), (447, 495, 57), (32, 581, 33), (61, 45, 44, 498), (44, 498, 471), (31, 499, 32), (35, 60, 467), (45, 36, 61), (38, 62, 34), (477, 495, 63), (40, 458, 30), (231, 154, 230, 232), (171, 112, 114, 172), (358, 296, 191, 199), (28, 473, 472), (71, 72, 73), (363, 370, 123, 124), (334, 336, 339, 335), (89, 90, 87, 88), (495, 45, 496, 500), (413, 118, 255, 161), (90, 84, 91, 87), (542, 50, 52, 21), (401, 58, 59, 402), (338, 339, 336, 337), (301, 115, 117, 302), (71, 510, 72), (177, 33, 581), (115, 301, 100, 306), (98, 99, 100), (93, 385, 94, 92), (106, 107, 163), (108, 109, 188), (111, 386, 75, 110), (142, 69, 68, 143), (153, 230, 154, 155), (102, 372, 103, 101), (261, 366, 262, 74), (408, 409, 391, 216), (76, 123, 370, 77), (22, 465, 444), (24, 468, 125), (126, 562, 456), (26, 560, 559), (127, 128, 34), (129, 495, 130), (131, 579, 30), (132, 134, 187), (150, 137, 163, 107), (101, 103, 135), (182, 187, 185, 140), (183, 188, 151, 152), (141, 142, 143), (141, 144, 145), (157, 426, 186, 175), (86, 91, 84, 85), (58, 541, 543, 59), (133, 185, 187, 134), (96, 64, 66, 246), (158, 452, 28), (158, 159, 452), (346, 234, 344, 345), (406, 101, 389, 279), (194, 204, 192, 193), (197, 353, 195, 196), (112, 171, 246, 66), (173, 174, 175), (211, 222, 105, 412), (122, 262, 366, 365), (233, 346, 345, 201), (137, 188, 183, 184), (317, 369, 121, 362), (426, 187, 182, 138), (136, 152, 151, 163), (203, 233, 201, 202), (390, 167, 178, 263), (331, 238, 349, 350), (404, 160, 347, 235), (212, 304, 343, 213), (161, 255, 254, 162), (237, 404, 235, 236), (165, 277, 389, 166), (213, 220, 211, 212), (209, 207, 206, 210), (248, 387, 342, 249), (223, 224, 30), (225, 495, 226), (16, 530, 565, 435), (227, 228, 34), (569, 283, 454, 512), (141, 231, 232), (98, 95, 97), (70, 151, 188, 109), (169, 178, 167, 168), (215, 343, 304, 216), (104, 408, 105, 118), (568, 239, 444), (240, 567, 125), (241, 242, 126), (243, 560, 244), (229, 319, 303, 67), (155, 95, 320, 153), (294, 194, 193, 295), (257, 219, 218, 258), (269, 198, 267, 268), (166, 247, 164, 165), (124, 122, 365, 363), (200, 267, 198, 199), (141, 65, 156), (141, 266, 113), (236, 349, 238, 237), (63, 495, 479), (62, 270, 34), (458, 271, 30), (28, 272, 473), (34, 580, 273), (495, 274, 275), (30, 276, 536), (210, 250, 208, 209), (180, 265, 264, 181), (472, 562, 29), (39, 283, 575), (71, 571, 511), (37, 460, 574), (449, 41, 284), (109, 149, 148, 70), (173, 175, 186), (285, 490, 444), (286, 287, 125), (549, 288, 126), (289, 560, 290), (64, 156, 65, 66), (517, 18, 428, 427), (291, 101, 135), (168, 292, 397, 169), (207, 307, 205, 206), (385, 296, 94), (23, 297, 465), (298, 520, 562), (27, 559, 299), (25, 525, 468), (392, 118, 393), (246, 354, 97, 96), (153, 320, 319, 229), (69, 229, 67, 68), (300, 388, 398, 217), (408, 305, 105), (69, 142, 232, 230), (330, 266, 145, 170), (115, 170, 116, 117), (17, 528, 529, 564), (116, 144, 143, 68), (108, 149, 109), (106, 148, 107), (106, 70, 148), (132, 157, 78), (108, 150, 149), (402, 403, 400, 401), (173, 133, 174), (93, 308, 385), (310, 369, 317), (310, 316, 367), (310, 311, 318), (310, 314, 312), (310, 313, 314), (310, 368, 315), (310, 364, 316), (310, 312, 369), (310, 367, 368), (310, 315, 313), (310, 317, 311), (310, 318, 364), (132, 78, 134), (172, 99, 245, 171), (321, 22, 444), (456, 322, 126), (323, 24, 125), (324, 560, 26), (553, 495, 554), (325, 326, 34), (327, 328, 30), (72, 577, 73), (198, 269, 419, 94), (329, 92, 352), (396, 102, 167, 390), (121, 355, 119, 120), (297, 38, 465), (299, 559, 477), (472, 298, 562), (525, 40, 468), (479, 495, 129), (270, 127, 34), (28, 475, 272), (271, 131, 30), (374, 392, 257, 256), (423, 393, 300, 219), (68, 67, 117, 116), (392, 423, 219, 257), (356, 103, 208, 252), (104, 421, 404, 237), (330, 306, 172, 114), (85, 89, 88, 86), (46, 49, 519, 518), (98, 301, 302), (98, 303, 319), (162, 347, 160, 161), (279, 389, 277, 278), (258, 253, 256, 257), (222, 211, 220, 221), (376, 93, 377, 204), (353, 197, 351, 352), (33, 79, 28), (73, 158, 176), (31, 33, 28), (128, 53, 34), (130, 495, 447), (579, 55, 30), (28, 452, 551), (95, 155, 96, 97), (98, 354, 245), (66, 65, 361, 112), (331, 391, 409, 394), (286, 125, 572), (288, 563, 126), (285, 444, 573), (289, 357, 560), (67, 303, 302, 117), (107, 148, 149, 150), (407, 413, 161, 160), (322, 241, 126), (567, 323, 125), (239, 321, 444), (244, 560, 324), (266, 330, 114, 113), (306, 330, 170, 115), (112, 361, 113, 114), (230, 153, 229, 69), (144, 116, 170, 145), (315, 368, 261, 386), (313, 315, 386, 111), (311, 317, 362, 77), (364, 318, 370, 363), (318, 311, 77, 370), (20, 516, 437, 561), (312, 314, 371, 355), (368, 367, 366, 261), (369, 312, 355, 121), (316, 364, 363, 365), (314, 313, 111, 371), (367, 316, 365, 366), (415, 329, 234, 346), (304, 212, 305, 422), (405, 406, 279, 292), (179, 307, 420, 372), (256, 255, 118, 374), (57, 495, 225), (158, 533, 159), (54, 227, 34), (56, 223, 30), (373, 420, 307, 207), (372, 332, 180, 179), (103, 417, 209, 208), (284, 570, 378), (283, 569, 379), (460, 380, 381), (71, 511, 510), (576, 495, 553), (382, 327, 30), (383, 325, 34), (72, 556, 577), (99, 172, 306, 100), (354, 246, 171, 245), (141, 361, 65), (394, 424, 238, 331), (329, 351, 197, 234), (94, 358, 199, 198), (278, 397, 292, 279), (395, 396, 390, 265), (196, 344, 234, 197), (308, 376, 204, 194), (307, 179, 348, 205), (332, 395, 265, 180), (251, 342, 387, 252), (160, 404, 421, 407), (204, 377, 399, 192), (487, 583, 582, 485), (207, 209, 417, 373), (93, 416, 282, 377), (422, 408, 216, 304), (360, 291, 247, 166), (118, 105, 393), (372, 373, 103), (412, 305, 212, 211), (104, 394, 408), (102, 395, 372), (386, 261, 74, 75), (77, 362, 260, 76), (186, 426, 138, 139), (355, 371, 259, 119), (340, 338, 337, 333), (385, 410, 294, 293), (309, 203, 202, 280), (181, 348, 179, 180), (268, 195, 353, 269), (141, 113, 361), (141, 232, 142), (141, 143, 144), (141, 156, 231), (141, 145, 266), (98, 320, 95), (34, 467, 580), (495, 275, 36), (30, 471, 276), (29, 31, 28), (21, 543, 541, 542), (30, 536, 468), (34, 273, 465), (495, 559, 274), (562, 566, 29), (490, 568, 444), (242, 549, 126), (287, 240, 125), (290, 560, 243), (252, 208, 250, 251), (377, 282, 281, 399), (191, 359, 189, 190), (216, 391, 214, 215), (359, 293, 341, 189), (265, 390, 263, 264), (221, 398, 388, 222), (219, 300, 217, 218), (199, 191, 190, 200), (255, 256, 253, 254), (350, 214, 391, 331), (295, 341, 293, 294), (249, 164, 247, 248), (581, 462, 571), (283, 379, 575), (460, 381, 574), (80, 83, 43, 42), (411, 105, 222, 388), (425, 135, 387, 248), (98, 100, 301), (98, 245, 99), (98, 319, 320), (98, 302, 303), (328, 39, 30), (98, 97, 354), (72, 557, 556), (101, 405, 102), (554, 495, 449), (284, 41, 570), (326, 37, 34), (118, 407, 104), (394, 409, 408), (92, 94, 352), (166, 389, 101, 360), (92, 384, 93), (351, 329, 352), (308, 410, 385), (103, 356, 135), (273, 580, 537, 538), (120, 260, 362, 121), (384, 418, 203, 309), (414, 385, 293, 359), (194, 294, 410, 308), (375, 405, 292, 168), (416, 384, 309, 282), (424, 104, 237, 238), (135, 356, 252, 387), (248, 247, 291, 425), (393, 411, 388, 300), (177, 71, 176, 79), (102, 375, 168, 167), (352, 419, 269, 353), (346, 233, 92, 415), (82, 83, 80, 81), (102, 396, 395), (105, 411, 393), (392, 374, 118), (101, 406, 405), (93, 376, 308), (291, 360, 101), (305, 412, 105), (118, 413, 407), (385, 414, 296), (329, 415, 92), (384, 416, 93), (373, 417, 103), (92, 418, 384), (94, 419, 352), (296, 358, 94), (372, 420, 373), (407, 421, 104), (408, 422, 305), (423, 392, 393), (104, 424, 394), (425, 291, 135), (395, 332, 372), (405, 375, 102), (515, 52, 50, 51), (173, 185, 133), (224, 382, 30), (226, 495, 576), (556, 578, 577), (228, 383, 34), (359, 191, 296, 414), (108, 137, 150), (132, 426, 157), (106, 151, 70), (435, 565, 436, 434), (14, 429, 430), (431, 12, 432), (176, 158, 28, 79), (71, 177, 581, 571), (282, 309, 280, 281), (154, 231, 156, 64), (12, 11, 432), (443, 442, 559, 560), (324, 26, 445, 446), (125, 468, 438, 439), (9, 2, 5, 8), (286, 572, 492, 488), (449, 284, 450, 451), (474, 457, 472, 473), (283, 39, 455, 454), (30, 575, 464, 463), (72, 510, 454, 455), (34, 574, 461, 500), (240, 287, 550, 506), (467, 60, 494, 466), (477, 63, 478, 459), (479, 129, 480, 532), (483, 448, 54, 53), (579, 131, 476, 482), (447, 57, 448, 483), (271, 458, 474, 531), (513, 582, 583, 514), (548, 489, 289, 290), (357, 289, 489, 491), (563, 288, 488, 492), (60, 35, 496, 494), (581, 32, 497, 463), (499, 31, 470, 469), (498, 44, 497, 469), (471, 498, 469, 470), (469, 497, 32, 499), (558, 539, 556, 557), (462, 581, 463, 464), (224, 223, 503, 504), (533, 577, 504, 503), (508, 507, 239, 568), (566, 562, 438, 535), (8, 5, 14, 15), (450, 509, 380, 460), (485, 493, 486, 487), (184, 136, 163, 137), (514, 515, 51, 513), (27, 299, 523, 524), (61, 36, 466, 494), (297, 23, 524, 523), (520, 298, 521, 522), (64, 96, 155, 154), (378, 570, 526, 509), (528, 13, 529), (16, 15, 530), (270, 62, 478, 532), (551, 452, 481, 482), (383, 228, 502, 544), (225, 226, 502, 501), (535, 534, 29, 566), (538, 537, 275, 274), (540, 555, 326, 325), (555, 540, 553, 554), (48, 49, 46, 47), (576, 553, 540, 544), (325, 383, 544, 540), (299, 477, 459, 523), (40, 525, 521, 457), (35, 48, 47, 44), (11, 20, 546), (26, 27, 524, 445), (159, 533, 503, 453), (429, 19, 547), (460, 37, 451, 450), (490, 285, 489, 548), (465, 273, 538, 442), (55, 579, 482, 481), (575, 379, 527, 464), (547, 19, 552), (298, 472, 457, 521), (321, 239, 507, 446), (379, 569, 512, 527), (539, 558, 328, 327), (475, 551, 482, 476), (453, 503, 223, 56), (578, 556, 539, 545), (41, 495, 500, 461), (546, 20, 561), (285, 573, 491, 489), (15, 14, 430, 433), (131, 271, 531, 476), (444, 465, 442, 443), (536, 276, 534, 535), (130, 447, 483, 484), (53, 128, 484, 483), (243, 244, 507, 508), (488, 550, 287, 286), (509, 450, 284, 378), (13, 12, 431), (511, 571, 527, 512), (381, 380, 509, 526), (323, 567, 505, 441), (327, 382, 545, 539), (481, 453, 56, 55), (441, 440, 24, 323), (448, 501, 227, 54), (57, 225, 501, 448), (128, 127, 480, 484), (129, 130, 484, 480), (23, 22, 445, 524), (456, 520, 522, 440), (126, 563, 492, 439), (31, 29, 534, 470), (560, 357, 491, 443), (572, 125, 439, 492), (25, 24, 440, 522), (38, 297, 523, 459), (476, 531, 272, 475), (127, 270, 532, 480), (446, 445, 22, 321), (241, 322, 441, 505), (322, 456, 440, 441), (244, 324, 446, 507), (63, 479, 532, 478), (473, 272, 531, 474), (466, 537, 580, 467), (36, 275, 537, 466), (228, 227, 501, 502), (512, 454, 510, 511), (459, 478, 62, 38), (242, 241, 505, 506), (470, 534, 276, 471), (458, 40, 457, 474), (430, 429, 547), (432, 11, 546), (535, 438, 468, 536), (274, 559, 442, 538), (573, 444, 443, 491), (568, 490, 548, 508), (290, 243, 508, 548), (549, 242, 506, 550), (452, 159, 453, 481), (4, 517, 19, 429), (45, 61, 494, 496), (516, 434, 436, 437), (44, 30, 463, 497), (500, 496, 35, 34), (554, 449, 451, 555), (37, 326, 555, 451), (39, 328, 558, 455), (562, 126, 439, 438), (571, 462, 464, 527), (550, 488, 288, 549), (574, 381, 526, 461), (570, 41, 461, 526), (529, 13, 431), (530, 15, 433), (139, 140, 185, 186), (110, 259, 371, 111), (382, 224, 504, 545), (577, 578, 545, 504), (226, 576, 544, 502), (525, 25, 522, 521), (158, 73, 577, 533), (418, 92, 233, 203), (134, 78, 174, 133)])
me_frontlin.polygons.foreach_set('use_smooth', [True] * 617)
me_frontlin.polygons.foreach_set('material_index', [3, 1, 4, 1, 1, 1, 1, 1, 1, 1, 4, 1, 1, 1, 1, 1, 4, 3, 3, 3, 3, 3, 3, 3, 3, 3, 3, 3, 3, 3, 3, 3, 3, 4, 3, 4, 0, 3, 3, 3, 3, 3, 3, 3, 3, 3, 3, 3, 3, 3, 3, 3, 3, 3, 3, 3, 3, 3, 3, 4, 3, 3, 2, 3, 3, 3, 3, 3, 3, 3, 3, 3, 3, 3, 3, 3, 3, 3, 3, 3, 3, 3, 3, 3, 3, 3, 3, 3, 3, 3, 3, 3, 3, 3, 3, 3, 3, 3, 3, 3, 3, 3, 3, 3, 3, 3, 3, 3, 3, 3, 3, 3, 3, 3, 3, 3, 3, 3, 3, 3, 3, 3, 3, 3, 3, 3, 3, 4, 3, 4, 3, 3, 3, 3, 3, 3, 3, 3, 3, 3, 3, 3, 3, 3, 3, 3, 3, 3, 3, 3, 3, 3, 3, 3, 3, 3, 3, 3, 3, 3, 3, 3, 3, 3, 3, 3, 3, 3, 3, 3, 3, 3, 4, 3, 3, 3, 3, 3, 3, 3, 3, 3, 3, 3, 3, 3, 3, 3, 3, 3, 4, 3, 3, 3, 3, 3, 3, 3, 3, 3, 3, 3, 3, 3, 3, 3, 3, 3, 3, 3, 3, 3, 3, 3, 3, 3, 3, 3, 3, 3, 3, 3, 3, 3, 3, 3, 3, 3, 3, 3, 3, 3, 3, 3, 3, 3, 3, 3, 3, 3, 3, 3, 4, 3, 3, 3, 3, 3, 3, 3, 3, 3, 3, 3, 3, 3, 3, 3, 3, 3, 3, 3, 3, 3, 3, 3, 3, 3, 3, 3, 3, 3, 3, 3, 3, 3, 3, 3, 3, 3, 3, 3, 3, 4, 3, 3, 3, 3, 3, 3, 3, 3, 3, 3, 3, 3, 3, 3, 3, 3, 3, 3, 3, 3, 3, 3, 3, 3, 3, 3, 3, 3, 3, 3, 3, 3, 3, 3, 3, 3, 3, 3, 3, 3, 3, 4, 3, 3, 3, 3, 3, 3, 3, 3, 3, 3, 3, 3, 3, 3, 3, 3, 3, 3, 3, 3, 3, 3, 3, 3, 3, 3, 3, 3, 4, 3, 3, 3, 3, 3, 3, 3, 3, 3, 3, 3, 3, 3, 3, 3, 3, 3, 3, 3, 3, 3, 3, 3, 3, 3, 3, 3, 3, 3, 3, 3, 3, 3, 3, 3, 3, 3, 3, 3, 3, 3, 3, 3, 3, 3, 3, 4, 3, 3, 3, 3, 3, 3, 3, 3, 3, 3, 3, 3, 3, 3, 3, 3, 3, 3, 3, 3, 3, 3, 3, 3, 3, 3, 3, 3, 3, 3, 3, 3, 3, 3, 3, 3, 3, 3, 3, 3, 3, 3, 3, 3, 3, 3, 3, 3, 4, 4, 4, 3, 3, 3, 3, 4, 4, 4, 4, 1, 4, 4, 4, 4, 4, 4, 4, 4, 4, 4, 4, 4, 4, 4, 4, 4, 4, 4, 4, 4, 4, 4, 4, 4, 4, 4, 4, 4, 4, 4, 4, 1, 4, 4, 3, 4, 4, 4, 4, 4, 3, 4, 4, 4, 4, 4, 4, 4, 4, 4, 4, 4, 3, 4, 4, 4, 4, 3, 4, 4, 4, 4, 4, 4, 4, 4, 4, 4, 4, 4, 4, 4, 4, 4, 4, 4, 4, 4, 4, 4, 4, 4, 4, 4, 4, 4, 4, 4, 4, 4, 4, 4, 4, 4, 4, 4, 4, 4, 4, 4, 4, 4, 4, 4, 4, 4, 4, 4, 4, 4, 4, 4, 4, 4, 4, 4, 4, 4, 4, 4, 4, 4, 4, 4, 4, 4, 4, 4, 4, 4, 4, 1, 4, 4, 4, 4, 4, 4, 4, 4, 4, 4, 4, 4, 4, 4, 3, 3, 4, 4, 4, 4, 3, 3, 3])
_uv = me_frontlin.uv_layers.new(name='UVMap')
_uv.uv.foreach_set('vector', [0.0274, 0.9995, 0.0274, 0.9932, 0.04205, 0.9932, 0.04205, 0.9995, 0.501, 0.1909, 0.8087, 0.1943, 0.8119, 0.5021, 0.5007, 0.502, 19.93, 96.4, 19.66, 97.68, 19.81, 97.72, 20.08, 96.4, 0.5007, 0.502, 0.1896, 0.5019, 0.1932, 0.1942, 0.501, 0.1909, 0.8083, 0.8098, 0.5005, 0.8131, 0.5007, 0.502, 0.8119, 0.5021, 0.8087, 0.1943, 0.501, 0.1909, 0.5012, 0.00061, 0.8011, 0.008545, 0.1896, 0.5019, -0.00061, 0.5018, 0.007385, 0.2018, 0.1932, 0.1942, 0.2012, 0.008301, 0.5012, 0.00061, 0.501, 0.1909, 0.1932, 0.1942, 0.8004, 0.9957, 0.5004, 1.003, 0.5005, 0.8131, 0.8083, 0.8098, 0.8011, 0.008545, 0.9701, 0.0332, 0.9946, 0.2022, 0.8087, 0.1943, 19.01, -7.06, 22.4, -9.564, 22.4, -1.607, 19.31, -0.1113, 0.8087, 0.1943, 0.9946, 0.2022, 1.002, 0.5021, 0.8119, 0.5021, 0.1927, 0.8096, 0.006958, 0.8018, -0.00061, 0.5018, 0.1896, 0.5019, 0.8119, 0.5021, 1.002, 0.5021, 0.9941, 0.8021, 0.8083, 0.8098, 0.1932, 0.1942, 0.007385, 0.2018, 0.03217, 0.0329, 0.2012, 0.008301, 0.006958, 0.8018, 0.1927, 0.8096, 0.2004, 0.9954, 0.03143, 0.9708, 18.06, 11.05, 19.01, 7.003, 22.4, 5.972, 22.34, 11.74, 0.00354, 0.9938, 0.00354, 0.9911, 0.00708, 0.9911, 0.00708, 0.9938, 0.3855, 0.5864, 0.3622, 0.6041, 0.4969, 0.2861, 0.4954, 0.8957, 0.495, 0.896, 0.4974, 0.8903, 0.4956, 0.8928, 0.4979, 0.8981, 0.4951, 0.8925, 0.06915, 0.788, 0.3077, 0.7808, 0.3036, 0.7518, 0.3246, 0.6531, 0.4904, 0.2557, 0.06915, 0.788, 0.4886, 0.9014, 0.4886, 0.8852, 0.4973, 0.8895, 0.4882, 0.2405, 0.000854, 0.000305, 0.06323, 0.7903, 0.000122, 0.9049, 0.000122, 0.000671, 0.4883, 0.2404, 0.4877, 0.887, 0.4977, 0.899, 0.4876, 0.9032, 0.3604, 0.8877, 0.3027, 0.9977, 0.000122, 0.9049, 0.3248, 0.6528, 0.000122, 0.9049, 0.4969, 0.2861, 0.495, 0.9011, 0.494, 0.9031, 0.4886, 0.9014, 0.4943, 0.8969, 0.4886, 0.9014, 0.4974, 0.8903, 0.4951, 0.8874, 0.4877, 0.887, 0.4939, 0.8854, 0.4943, 0.8916, 0.4979, 0.8981, 0.4877, 0.887, 31.77, 45.1, 36.41, 43.88, 36.46, 44.01, 31.81, 45.24, 0.999, 0.1281, 0.999, 0.1326, 0.5021, 0.1326, 0.5021, 0.1281, 13.8, 112.2, 13.62, 113.1, 13.62, 113.1, 13.8, 112.2, 0.9999, 0.000977, 0.9999, 0.9999, 0.000977, 0.9999, 0.000977, 0.000977, 0.3619, 0.6043, 0.3853, 0.5865, 0.4968, 0.2862, 0.4961, 0.903, 0.4908, 0.903, 0.4908, 0.8864, 0.4961, 0.8864, 0.3159, 0.8062, 0.3267, 0.8283, 0.000122, 0.9049, 0.4942, 0.8997, 0.4944, 0.9, 0.4886, 0.9014, 0.4942, 0.8889, 0.4877, 0.887, 0.4944, 0.8884, 0.000854, 0.000305, 0.000183, 0.905, 0.06323, 0.7903, 0.4972, 0.8857, 0.4972, 0.891, 0.4877, 0.891, 0.4877, 0.8857, 0.4886, 0.8852, 0.4972, 0.8852, 0.4973, 0.8895, 0.4882, 0.2405, 0.4883, 0.000671, 0.000854, 0.000305, 0.000122, 0.000671, 0.4883, 0.000671, 0.4883, 0.2404, 0.4876, 0.9032, 0.4977, 0.899, 0.4977, 0.9033, 0.3248, 0.6528, 0.3113, 0.6846, 0.000122, 0.9049, 0.4943, 0.8916, 0.4877, 0.887, 0.4941, 0.891, 0.4943, 0.8969, 0.4941, 0.8975, 0.4886, 0.9014, 0.09192, 0.9914, 0.09076, 0.9917, 0.09235, 0.994, 0.0932, 0.9931, 0.09515, 0.986, 0.09509, 0.9857, 0.09802, 0.986, 0.0979, 0.9864, 0.4578, 0.9133, 0.4467, 0.9092, 0.4467, 0.9092, 0.4578, 0.9133, 0.06915, 0.788, 0.3111, 0.6848, 0.3246, 0.6531, 0.3011, 0.9495, 0.3599, 0.8881, 0.3294, 0.8719, 0.4953, 0.7416, 0.4953, 0.7268, 0.4953, 0.7268, 0.4953, 0.7416, 0.04205, 0.9995, 0.03107, 0.9995, 0.01642, 0.9995, 0.0274, 0.9995, 0.4886, 0.8901, 0.4886, 0.8864, 0.4886, 0.8858, 0.4886, 0.8895, -35.21, 100.5, -35.21, -45.44, -35.21, -45.44, -35.21, 100.6, 0.4346, 0.976, 0.4465, 0.976, 0.4465, 0.976, 0.4346, 0.976, 0.4886, 0.8864, 0.4963, 0.8864, 0.4963, 0.8858, 0.4886, 0.8858, 1.0, 0.0, 1.0, 1.0, 0.0, 1.0, 0.0, 0.0, 0.999, 0.1378, 0.999, 0.1421, 0.5021, 0.1421, 0.5021, 0.1378, 0.01642, 0.9932, 0.01642, 0.9995, 0.03107, 0.9995, 0.03107, 0.9932, 0.09876, 0.9904, 0.1007, 0.9904, 0.09998, 0.9927, 0.09827, 0.9918, 0.3011, 0.9495, 0.3236, 0.9913, 0.3599, 0.8881, 0.0365, 0.8681, 0.06323, 0.7903, 0.000183, 0.905, 0.1007, 0.9904, 0.09876, 0.9904, 0.09827, 0.989, 0.09998, 0.988, 0.09583, 0.9904, 0.09705, 0.988, 0.09827, 0.989, 0.4084, 0.9541, 0.4235, 0.9133, 0.467, 0.9208, 0.4467, 0.9758, 0.03027, 0.9916, 0.05115, 0.9709, 0.05988, 0.9917, 0.03064, 0.9839, 0.04822, 0.9705, 0.0564, 0.9839, 0.4433, 0.7416, 0.4503, 0.7543, 0.4503, 0.7543, 0.4433, 0.7416, 0.09528, 0.994, 0.09509, 0.9951, 0.09802, 0.9947, 0.09753, 0.9937, 0.09265, 0.9937, 0.09235, 0.994, 0.09076, 0.9917, 0.09119, 0.9916, 0.4083, 0.9542, 0.4234, 0.9133, 0.4669, 0.9209, 0.4465, 0.976, 0.4623, 0.7617, 0.4763, 0.7617, 0.4763, 0.7617, 0.4623, 0.7617, 0.4234, 0.9133, 0.4142, 0.9209, 0.4142, 0.9209, 0.4234, 0.9133, 0.4883, 0.714, 0.4953, 0.7268, 0.4953, 0.7268, 0.4883, 0.714, 0.3855, 0.5864, 0.4969, 0.2861, 0.4969, 0.5239, 0.4954, 0.8957, 0.4974, 0.8903, 0.4974, 0.8946, 0.4966, 0.5241, 0.4968, 0.2862, 0.3853, 0.5865, 0.4956, 0.8928, 0.4979, 0.8939, 0.4979, 0.8981, 0.3039, 0.7515, 0.308, 0.7805, 0.000122, 0.9049, 0.4939, 0.8898, 0.4877, 0.887, 0.494, 0.8893, 0.494, 0.8987, 0.494, 0.8992, 0.4886, 0.9014, 0.03137, 0.9838, 0.04938, 0.9705, 0.05689, 0.9838, 0.05444, 0.9911, 0.05444, 0.99, 0.05798, 0.99, 0.05798, 0.9911, 0.4465, 0.976, 0.4669, 0.9209, 0.475, 0.9426, 0.00354, 0.9982, 0.00354, 0.9975, 0.00708, 0.9975, 0.00708, 0.9982, 0.05444, 0.9982, 0.05444, 0.9975, 0.05798, 0.9975, 0.05798, 0.9982, 0.09583, 0.9904, 0.09528, 0.994, 0.09753, 0.9937, 0.09583, 0.9904, 0.09924, 0.9923, 0.09991, 0.9904, 0.00354, 0.9911, 0.00354, 0.99, 0.00708, 0.99, 0.00708, 0.9911, 0.4963, 0.8895, 0.4963, 0.8858, 0.4963, 0.8864, 0.4963, 0.8901, 0.999, 0.1421, 0.999, 0.3745, 0.502, 0.3745, 0.5021, 0.1421, 0.00708, 0.9964, 0.00708, 0.9975, 0.00354, 0.9975, 0.00354, 0.9964, 0.09119, 0.9891, 0.09076, 0.989, 0.09235, 0.9868, 0.09265, 0.9871, 0.3245, 0.8667, 0.3156, 0.8065, 0.06915, 0.788, 0.3245, 0.8667, 0.3263, 0.8286, 0.3156, 0.8065, 0.4578, 0.9718, 0.467, 0.9643, 0.48, 0.975, 0.4663, 0.9863, 0.4346, 0.976, 0.4465, 0.976, 0.4465, 0.976, 0.4346, 0.976, 0.4084, 0.931, 0.4063, 0.9426, 0.3893, 0.9426, 0.3925, 0.9252, 0.4729, 0.9541, 0.475, 0.9426, 0.4919, 0.9426, 0.4889, 0.9598, 0.09509, 0.9857, 0.09515, 0.986, 0.09265, 0.9871, 0.09235, 0.9868, 0.03143, 0.9838, 0.03143, 0.9648, 0.04968, 0.9704, 0.4578, 0.9133, 0.4669, 0.9209, 0.4669, 0.9209, 0.4578, 0.9133, 0.4883, 0.7543, 0.4763, 0.7617, 0.4763, 0.7617, 0.4883, 0.7543, 0.4467, 0.9758, 0.4578, 0.9718, 0.4663, 0.9863, 0.4496, 0.9923, 0.004822, 0.9839, 0.0564, 0.9839, 0.06189, 0.9996, 0.000977, 0.9996, 0.4815, 0.726, 0.4745, 0.7195, 0.4764, 0.7153, 0.4852, 0.7235, 0.00592, 0.9839, 0.05689, 0.9838, 0.06152, 0.9995, 0.001343, 0.9996, 0.05658, 0.9995, 0.002747, 0.9995, 0.002686, 0.9894, 0.05664, 0.9894, 0.4347, 0.9758, 0.4467, 0.9758, 0.4496, 0.9923, 0.4318, 0.9923, 0.4062, 0.9426, 0.4083, 0.9542, 0.3923, 0.9599, 0.3892, 0.9426, 0.4083, 0.931, 0.4062, 0.9426, 0.3892, 0.9426, 0.3923, 0.9254, 0.4142, 0.9644, 0.4234, 0.9719, 0.4149, 0.9864, 0.4012, 0.9751, 0.4465, 0.9093, 0.4346, 0.9093, 0.4316, 0.8928, 0.4495, 0.8928, 0.4346, 0.976, 0.4465, 0.976, 0.4495, 0.9924, 0.4316, 0.9924, 0.4083, 0.9542, 0.4142, 0.9644, 0.4012, 0.9751, 0.3923, 0.9599, 0.4662, 0.9864, 0.4495, 0.9924, 0.4465, 0.976, 0.4578, 0.9719, 0.4495, 0.8928, 0.4662, 0.8989, 0.4578, 0.9133, 0.4465, 0.9093, 0.4578, 0.9133, 0.4465, 0.9093, 0.4495, 0.8928, 0.4662, 0.8989, 0.4729, 0.9542, 0.475, 0.9426, 0.4919, 0.9426, 0.4888, 0.9599, 0.4946, 0.9004, 0.4948, 0.9006, 0.4886, 0.9014, 0.4947, 0.8881, 0.4877, 0.887, 0.4949, 0.8879, -18.06, 11.05, -22.36, 11.65, -22.39, 5.93, -19.01, 7.003, 0.3392, 0.8466, 0.3525, 0.8607, 0.000122, 0.9049, 13.33, 115.2, 14.13, 114.3, 14.25, 114.4, 13.41, 115.4, 0.09583, 0.9904, 0.09192, 0.9914, 0.0932, 0.9931, 0.09583, 0.9904, 0.09308, 0.9911, 0.09308, 0.9896, 0.05798, 0.9964, 0.05798, 0.9975, 0.05444, 0.9975, 0.05444, 0.9964, 0.4012, 0.9751, 0.3923, 0.9599, 0.4083, 0.9542, 0.4142, 0.9644, 0.4149, 0.8989, 0.4316, 0.8928, 0.4346, 0.9093, 0.4234, 0.9133, 0.4083, 0.9542, 0.4234, 0.9133, 0.4669, 0.9209, 0.4465, 0.976, 0.4703, 0.5543, 0.4399, 0.5618, 0.4969, 0.5239, 0.4969, 0.8951, 0.4964, 0.8953, 0.4974, 0.8946, 0.4396, 0.5621, 0.47, 0.5545, 0.4966, 0.5241, 0.4974, 0.8934, 0.4979, 0.8939, 0.4967, 0.8932, 0.09515, 0.9947, 0.09546, 0.9929, 0.09705, 0.9927, 0.0979, 0.9943, 0.09119, 0.9916, 0.09308, 0.9911, 0.09393, 0.9923, 0.09265, 0.9937, 0.4144, 0.9208, 0.4084, 0.931, 0.3925, 0.9252, 0.4014, 0.91, 0.4669, 0.9644, 0.4729, 0.9542, 0.4888, 0.9599, 0.4799, 0.9751, 0.4729, 0.931, 0.467, 0.9208, 0.48, 0.91, 0.4889, 0.9252, 0.4578, 0.9719, 0.4669, 0.9644, 0.4799, 0.9751, 0.4662, 0.9864, 0.4953, 0.7416, 0.4883, 0.7543, 0.4883, 0.7543, 0.4953, 0.7416, 0.4663, 0.8988, 0.48, 0.91, 0.467, 0.9208, 0.4578, 0.9133, 0.09583, 0.9904, 0.0932, 0.9876, 0.09192, 0.9893, 0.09583, 0.9904, 0.09924, 0.9884, 0.09753, 0.9871, 0.3923, 0.9599, 0.3892, 0.9426, 0.4062, 0.9426, 0.4083, 0.9542, 0.4941, 0.891, 0.4877, 0.887, 0.494, 0.8904, 0.3113, 0.6846, 0.3047, 0.7195, 0.000122, 0.9049, 0.4941, 0.8975, 0.494, 0.8981, 0.4886, 0.9014, 0.06915, 0.788, 0.3044, 0.7197, 0.3111, 0.6848, 0.000122, 0.9049, 0.4905, 0.2557, 0.4946, 0.2714, 0.4877, 0.887, 0.4979, 0.8984, 0.4977, 0.8987, 0.4886, 0.9014, 0.4973, 0.8898, 0.4973, 0.8901, 0.4662, 0.8989, 0.4799, 0.9102, 0.4669, 0.9209, 0.4578, 0.9133, 0.4142, 0.9209, 0.4083, 0.931, 0.3923, 0.9254, 0.4012, 0.9102, 0.3246, 0.6531, 0.4968, 0.2862, 0.4904, 0.2557, 0.495, 0.9011, 0.4943, 0.903, 0.494, 0.9031, 0.3011, 0.9495, 0.3094, 0.9993, 0.3183, 0.997, 0.3604, 0.8877, 0.3241, 0.9909, 0.3027, 0.9977, 0.4951, 0.8874, 0.4939, 0.8854, 0.4944, 0.8855, 0.05444, 0.9964, 0.05444, 0.9937, 0.05798, 0.9937, 0.05798, 0.9964, 0.03143, 0.9838, 0.04968, 0.9704, 0.05725, 0.9838, 0.4892, 0.5436, 0.4802, 0.5505, 0.4969, 0.5239, 0.4973, 0.895, 0.4971, 0.8951, 0.4974, 0.8946, 0.4798, 0.5508, 0.4888, 0.5439, 0.4966, 0.5241, 0.4977, 0.8936, 0.4979, 0.8939, 0.4976, 0.8934, 0.09076, 0.989, 0.09192, 0.9893, 0.0932, 0.9876, 0.09235, 0.9868, 19.01, 7.003, 19.31, -0.1113, 22.4, -1.607, 22.4, 5.972, 0.4669, 0.9644, 0.4465, 0.976, 0.475, 0.9426, 0.4142, 0.9644, 0.4234, 0.9719, 0.4149, 0.9864, 0.4012, 0.9751, 0.4465, 0.9093, 0.4346, 0.9093, 0.4316, 0.8928, 0.4495, 0.8928, 0.4235, 0.9133, 0.4467, 0.9092, 0.467, 0.9208, 0.3622, 0.6041, 0.3419, 0.6262, 0.4969, 0.2861, 0.3416, 0.6263, 0.3619, 0.6043, 0.4968, 0.2862, 0.4951, 0.8925, 0.4979, 0.8981, 0.4947, 0.892, 0.495, 0.896, 0.4946, 0.8964, 0.4974, 0.8903, 0.4669, 0.9644, 0.4465, 0.976, 0.475, 0.9426, 0.09265, 0.9871, 0.09393, 0.9884, 0.09308, 0.9896, 0.09119, 0.9891, 0.09265, 0.9937, 0.09393, 0.9923, 0.09546, 0.9929, 0.09515, 0.9947, 0.09509, 0.9951, 0.09515, 0.9947, 0.0979, 0.9943, 0.09802, 0.9947, 0.475, 0.9426, 0.4729, 0.931, 0.4888, 0.9254, 0.4919, 0.9426, 0.4234, 0.9133, 0.4465, 0.9093, 0.4669, 0.9209, 0.09509, 0.9951, 0.09528, 0.994, 0.0932, 0.9931, 0.09235, 0.994, 0.1003, 0.9878, 0.09924, 0.9884, 0.09991, 0.9904, 0.1011, 0.9904, 0.1007, 0.9904, 0.1011, 0.9904, 0.1003, 0.9929, 0.09998, 0.9927, 19.01, -7.06, 18.06, -10.94, 22.28, -13.75, 22.4, -9.564, 0.1003, 0.9929, 0.09924, 0.9923, 0.09753, 0.9937, 0.09802, 0.9947, 0.03064, 0.9839, 0.02972, 0.965, 0.04822, 0.9705, 0.03027, 0.9916, 0.03162, 0.9642, 0.05115, 0.9709, 0.03027, 0.9916, 0.009155, 0.9729, 0.03162, 0.9642, 0.03137, 0.9838, 0.01337, 0.9705, 0.03137, 0.965, 0.03064, 0.9839, 0.01172, 0.9705, 0.02972, 0.965, 0.5021, 0.1378, 0.5021, 0.1326, 0.999, 0.1326, 0.999, 0.1378, 0.03143, 0.9838, 0.01318, 0.9704, 0.03143, 0.9648, 0.4084, 0.9541, 0.4084, 0.931, 0.4235, 0.9133, 0.4419, 0.8246, 0.4419, 0.8818, 0.4138, 0.8741, 0.4419, 0.8246, 0.4138, 0.775, 0.4419, 0.7673, 0.4419, 0.8246, 0.3931, 0.8532, 0.3856, 0.8246, 0.4419, 0.8246, 0.4907, 0.8532, 0.47, 0.8741, 0.4419, 0.8246, 0.4982, 0.8246, 0.4907, 0.8532, 0.4419, 0.8246, 0.47, 0.775, 0.4907, 0.796, 0.4419, 0.8246, 0.3931, 0.796, 0.4138, 0.775, 0.4419, 0.8246, 0.47, 0.8741, 0.4419, 0.8818, 0.4419, 0.8246, 0.4419, 0.7673, 0.47, 0.775, 0.4419, 0.8246, 0.4907, 0.796, 0.4982, 0.8246, 0.4419, 0.8246, 0.4138, 0.8741, 0.3931, 0.8532, 0.4419, 0.8246, 0.3856, 0.8246, 0.3931, 0.796, 0.03137, 0.9838, 0.03137, 0.965, 0.04938, 0.9705, 0.0979, 0.9864, 0.09705, 0.988, 0.09546, 0.9878, 0.09515, 0.986, 0.4115, 0.5724, 0.3855, 0.5864, 0.4969, 0.5239, 0.3853, 0.5865, 0.4112, 0.5726, 0.4966, 0.5241, 0.4958, 0.8954, 0.4954, 0.8957, 0.4974, 0.8946, 0.4962, 0.893, 0.4979, 0.8939, 0.4956, 0.8928, 0.4951, 0.8876, 0.4877, 0.887, 0.4951, 0.8875, 0.3616, 0.8724, 0.3621, 0.8798, 0.000122, 0.9049, 0.495, 0.9008, 0.495, 0.9009, 0.4886, 0.9014, 0.3599, 0.8881, 0.3521, 0.861, 0.3294, 0.8719, 0.467, 0.9208, 0.4729, 0.931, 0.4729, 0.931, 0.467, 0.9208, 0.467, 0.9643, 0.4467, 0.9758, 0.475, 0.9426, 0.4062, 0.9426, 0.4083, 0.9542, 0.4083, 0.9542, 0.4062, 0.9426, 0.4623, 0.7067, 0.4503, 0.714, 0.4503, 0.714, 0.4623, 0.7067, 0.3419, 0.6262, 0.3248, 0.6528, 0.4969, 0.2861, 0.4947, 0.892, 0.4979, 0.8981, 0.4943, 0.8916, 0.3246, 0.6531, 0.3416, 0.6263, 0.4968, 0.2862, 0.4946, 0.8964, 0.4943, 0.8969, 0.4974, 0.8903, 0.494, 0.8904, 0.4877, 0.887, 0.4939, 0.8898, 0.3047, 0.7195, 0.3039, 0.7515, 0.000122, 0.9049, 0.06915, 0.788, 0.3036, 0.7518, 0.3044, 0.7197, 0.494, 0.8981, 0.494, 0.8987, 0.4886, 0.9014, 0.4578, 0.9719, 0.4669, 0.9644, 0.4669, 0.9644, 0.4578, 0.9719, 0.4729, 0.9542, 0.475, 0.9426, 0.475, 0.9426, 0.4729, 0.9542, 0.09802, 0.9947, 0.0979, 0.9943, 0.09998, 0.9927, 0.1003, 0.9929, 0.4669, 0.9644, 0.4729, 0.9542, 0.4729, 0.9542, 0.4669, 0.9644, 0.4729, 0.9311, 0.4669, 0.9209, 0.4669, 0.9209, 0.4729, 0.931, 0.4083, 0.9542, 0.4142, 0.9644, 0.4142, 0.9644, 0.4083, 0.9542, 0.1003, 0.9878, 0.09998, 0.988, 0.0979, 0.9864, 0.09802, 0.986, 0.4963, 0.8901, 0.4886, 0.8901, 0.4886, 0.8895, 0.4963, 0.8895, 13.2, 114.0, 13.2, 114.0, 13.62, 113.1, 13.62, 113.1, 0.09583, 0.9904, 0.09876, 0.9904, 0.09827, 0.9918, 0.09583, 0.9904, 0.09705, 0.9927, 0.09546, 0.9929, 0.4316, 0.9924, 0.4149, 0.9864, 0.4234, 0.9719, 0.4346, 0.976, 0.4346, 0.976, 0.4465, 0.976, 0.4495, 0.9924, 0.4316, 0.9924, 0.4799, 0.9751, 0.4662, 0.9864, 0.4578, 0.9719, 0.4669, 0.9644, 0.4669, 0.9209, 0.4578, 0.9133, 0.4662, 0.8989, 0.4799, 0.9102, 0.4063, 0.9426, 0.4084, 0.9541, 0.4084, 0.9541, 0.4063, 0.9426, 0.475, 0.9426, 0.4729, 0.9541, 0.4729, 0.9541, 0.475, 0.9426, 0.3294, 0.8719, 0.3066, 0.9344, 0.3245, 0.8666, 0.06323, 0.7903, 0.06915, 0.788, 0.04187, 0.8526, 0.4882, 0.2405, 0.06323, 0.7903, 0.06915, 0.788, 0.308, 0.7805, 0.3159, 0.8062, 0.000122, 0.9049, 0.494, 0.8893, 0.4877, 0.887, 0.4942, 0.8889, 0.494, 0.8992, 0.4942, 0.8997, 0.4886, 0.9014, 0.06915, 0.788, 0.3156, 0.8065, 0.3077, 0.7808, 0.09308, 0.9911, 0.09119, 0.9916, 0.09119, 0.9891, 0.09308, 0.9896, 0.09583, 0.9904, 0.09393, 0.9884, 0.09546, 0.9878, 0.09235, 0.9868, 0.0932, 0.9876, 0.09528, 0.9868, 0.09509, 0.9857, 0.4083, 0.931, 0.4142, 0.9209, 0.4142, 0.9209, 0.4083, 0.9311, 0.4973, 0.895, 0.4974, 0.8946, 0.4974, 0.8948, 0.4888, 0.5439, 0.4945, 0.5347, 0.4966, 0.5241, 0.4892, 0.5436, 0.4969, 0.5239, 0.4949, 0.5345, 0.4977, 0.8936, 0.4979, 0.8937, 0.4979, 0.8939, 0.0979, 0.9943, 0.09705, 0.9927, 0.09827, 0.9918, 0.09998, 0.9927, 0.05798, 0.9911, 0.05798, 0.9937, 0.05444, 0.9937, 0.05444, 0.9911, 0.4234, 0.9719, 0.4346, 0.976, 0.4346, 0.976, 0.4234, 0.9719, 0.4112, 0.5726, 0.4396, 0.5621, 0.4966, 0.5241, 0.4964, 0.8953, 0.4958, 0.8954, 0.4974, 0.8946, 0.4399, 0.5618, 0.4115, 0.5724, 0.4969, 0.5239, 0.4967, 0.8932, 0.4979, 0.8939, 0.4962, 0.893, 0.09924, 0.9884, 0.1003, 0.9878, 0.09802, 0.986, 0.09753, 0.9871, 0.09998, 0.988, 0.1003, 0.9878, 0.1011, 0.9904, 0.1007, 0.9904, 0.09509, 0.9857, 0.09528, 0.9868, 0.09753, 0.9871, 0.09802, 0.986, 0.09235, 0.994, 0.09265, 0.9937, 0.09515, 0.9947, 0.09509, 0.9951, 0.09924, 0.9923, 0.1003, 0.9929, 0.1011, 0.9904, 0.09991, 0.9904, 0.4482, 0.7376, 0.4512, 0.7469, 0.4474, 0.7495, 0.4437, 0.7379, 0.4501, 0.728, 0.4482, 0.7376, 0.4437, 0.7379, 0.4461, 0.7259, 0.4845, 0.7354, 0.4815, 0.726, 0.4852, 0.7235, 0.4889, 0.735, 0.4763, 0.7523, 0.4826, 0.7449, 0.4866, 0.747, 0.4788, 0.7562, 0.4826, 0.7449, 0.4845, 0.7354, 0.4889, 0.735, 0.4866, 0.747, -18.06, -10.94, -19.01, -7.06, -22.39, -8.765, -22.52, -13.74, 0.4652, 0.7175, 0.4563, 0.7206, 0.4539, 0.7167, 0.465, 0.7129, 0.4512, 0.7469, 0.4582, 0.7534, 0.4562, 0.7576, 0.4474, 0.7495, 0.4745, 0.7195, 0.4652, 0.7175, 0.465, 0.7129, 0.4764, 0.7153, 0.4674, 0.7554, 0.4763, 0.7523, 0.4788, 0.7562, 0.4677, 0.76, 0.4563, 0.7206, 0.4501, 0.728, 0.4461, 0.7259, 0.4539, 0.7167, 0.4582, 0.7534, 0.4674, 0.7554, 0.4677, 0.76, 0.4562, 0.7576, 0.4578, 0.9718, 0.467, 0.9643, 0.467, 0.9643, 0.4578, 0.9718, 0.4346, 0.9093, 0.4465, 0.9093, 0.4465, 0.9093, 0.4346, 0.9093, 0.4234, 0.9719, 0.4346, 0.976, 0.4346, 0.976, 0.4234, 0.9719, 0.4234, 0.9133, 0.4346, 0.9093, 0.4346, 0.9093, 0.4234, 0.9133, 0.4578, 0.9719, 0.4465, 0.976, 0.4465, 0.976, 0.4578, 0.9719, 0.4944, 0.8884, 0.4877, 0.887, 0.4947, 0.8881, 0.3245, 0.8667, 0.3388, 0.8469, 0.3263, 0.8286, 0.3267, 0.8283, 0.3392, 0.8466, 0.000122, 0.9049, 0.4944, 0.9, 0.4946, 0.9004, 0.4886, 0.9014, 0.4465, 0.9093, 0.4346, 0.9093, 0.4346, 0.9093, 0.4465, 0.9093, 0.4234, 0.9133, 0.4142, 0.9209, 0.4142, 0.9209, 0.4234, 0.9133, 0.4669, 0.9209, 0.4578, 0.9133, 0.4578, 0.9133, 0.4669, 0.9209, 0.4944, 0.8855, 0.4941, 0.8854, 0.4943, 0.8854, 0.4943, 0.903, 0.4943, 0.9031, 0.4941, 0.9031, 0.3241, 0.9909, 0.3188, 0.9966, 0.3099, 0.9989, 0.3011, 0.9495, 0.3183, 0.997, 0.3236, 0.9913, 0.4951, 0.8878, 0.4877, 0.887, 0.4951, 0.8876, 0.4949, 0.9007, 0.495, 0.9008, 0.4886, 0.9014, 0.358, 0.8662, 0.3616, 0.8724, 0.000122, 0.9049, 0.3599, 0.8881, 0.3612, 0.8728, 0.3521, 0.861, 0.09705, 0.988, 0.0979, 0.9864, 0.09998, 0.988, 0.09827, 0.989, 0.09393, 0.9884, 0.09265, 0.9871, 0.09515, 0.986, 0.09546, 0.9878, 0.09583, 0.9904, 0.09528, 0.9868, 0.0932, 0.9876, 0.4083, 0.9311, 0.4062, 0.9426, 0.4062, 0.9426, 0.4083, 0.931, 0.467, 0.9643, 0.4729, 0.9541, 0.4729, 0.9541, 0.467, 0.9643, 0.467, 0.9208, 0.4578, 0.9133, 0.4578, 0.9133, 0.467, 0.9208, 0.4316, 0.9924, 0.4149, 0.9864, 0.4234, 0.9719, 0.4346, 0.976, 0.4083, 0.9311, 0.4062, 0.9426, 0.4062, 0.9426, 0.4083, 0.931, 0.4889, 0.9598, 0.48, 0.975, 0.467, 0.9643, 0.4729, 0.9541, 0.4084, 0.931, 0.4063, 0.9426, 0.4063, 0.9426, 0.4084, 0.931, 0.4346, 0.9093, 0.4234, 0.9133, 0.4149, 0.8989, 0.4316, 0.8928, 0.4142, 0.9209, 0.4083, 0.9311, 0.4083, 0.931, 0.4142, 0.9209, 0.4888, 0.9254, 0.4919, 0.9426, 0.475, 0.9426, 0.4729, 0.931, 0.4234, 0.9719, 0.4142, 0.9644, 0.4142, 0.9644, 0.4234, 0.9719, 0.4063, 0.9426, 0.4084, 0.9541, 0.3925, 0.9598, 0.3893, 0.9426, 0.5151, 1.0, 0.4907, 1.0, 0.4907, 0.0, 0.5151, 0.0, 0.4465, 0.9093, 0.4578, 0.9133, 0.4578, 0.9133, 0.4465, 0.9093, 0.4084, 0.9541, 0.4144, 0.9643, 0.4144, 0.9643, 0.4084, 0.9541, 0.4346, 0.9093, 0.4234, 0.9133, 0.4234, 0.9133, 0.4346, 0.9093, 0.4578, 0.9719, 0.4669, 0.9644, 0.4669, 0.9644, 0.4578, 0.9719, 0.4465, 0.976, 0.4669, 0.9209, 0.475, 0.9426, 0.4234, 0.9133, 0.4465, 0.9093, 0.4669, 0.9209, 0.4578, 0.9133, 0.4465, 0.9093, 0.4465, 0.9093, 0.4578, 0.9133, 0.4083, 0.9542, 0.4083, 0.9311, 0.4234, 0.9133, 0.4083, 0.9542, 0.4083, 0.9311, 0.4234, 0.9133, 0.4503, 0.7543, 0.4623, 0.7617, 0.4623, 0.7617, 0.4503, 0.7543, 0.4883, 0.714, 0.4763, 0.7067, 0.4763, 0.7067, 0.4883, 0.714, 0.00708, 0.99, 0.00354, 0.99, 0.00354, 0.9893, 0.00708, 0.9893, 0.4503, 0.714, 0.4433, 0.7268, 0.4433, 0.7268, 0.4503, 0.714, 0.0274, 0.9932, 0.01642, 0.9932, 0.03107, 0.9932, 0.04205, 0.9932, 0.4235, 0.9133, 0.4144, 0.9208, 0.4144, 0.9208, 0.4235, 0.9133, 0.4235, 0.9718, 0.4347, 0.9758, 0.4318, 0.9923, 0.415, 0.9863, 0.4012, 0.9102, 0.4149, 0.8989, 0.4234, 0.9133, 0.4142, 0.9209, 0.4889, 0.9252, 0.4919, 0.9426, 0.475, 0.9426, 0.4729, 0.931, 0.09583, 0.9904, 0.09753, 0.9871, 0.09528, 0.9868, 0.09583, 0.9904, 0.0932, 0.9931, 0.09528, 0.994, 0.09583, 0.9904, 0.09753, 0.9937, 0.09924, 0.9923, 0.09583, 0.9904, 0.09192, 0.9893, 0.09192, 0.9914, 0.09583, 0.9904, 0.09991, 0.9904, 0.09924, 0.9884, 0.09583, 0.9904, 0.09393, 0.9923, 0.09308, 0.9911, 0.000122, 0.9049, 0.4883, 0.2404, 0.4905, 0.2557, 0.4877, 0.887, 0.4977, 0.8987, 0.4977, 0.899, 0.4886, 0.9014, 0.4973, 0.8895, 0.4973, 0.8898, 0.4904, 0.2557, 0.4882, 0.2405, 0.06915, 0.788, 0.0, 1.0, 0.0, 0.0, 1.0, 0.0, 1.0, 1.0, 0.4886, 0.9014, 0.4973, 0.8901, 0.4974, 0.8903, 0.000122, 0.9049, 0.4946, 0.2714, 0.4969, 0.2861, 0.4877, 0.887, 0.4979, 0.8981, 0.4979, 0.8984, 0.4968, 0.2862, 0.4944, 0.2715, 0.4904, 0.2557, 0.4802, 0.5505, 0.4703, 0.5543, 0.4969, 0.5239, 0.47, 0.5545, 0.4798, 0.5508, 0.4966, 0.5241, 0.4971, 0.8951, 0.4969, 0.8951, 0.4974, 0.8946, 0.4976, 0.8934, 0.4979, 0.8939, 0.4974, 0.8934, 0.4729, 0.931, 0.4669, 0.9209, 0.4799, 0.9102, 0.4888, 0.9254, 0.4084, 0.9541, 0.4144, 0.9643, 0.4014, 0.975, 0.3925, 0.9598, 0.4467, 0.9092, 0.4347, 0.9092, 0.4318, 0.8928, 0.4496, 0.8928, 0.4234, 0.9133, 0.4142, 0.9209, 0.4012, 0.9102, 0.4149, 0.8989, 0.4347, 0.9092, 0.4235, 0.9133, 0.415, 0.8988, 0.4318, 0.8928, 0.4083, 0.931, 0.4062, 0.9426, 0.3892, 0.9426, 0.3923, 0.9254, 0.4799, 0.9102, 0.4888, 0.9254, 0.4729, 0.931, 0.4669, 0.9209, 0.4729, 0.9542, 0.475, 0.9426, 0.4919, 0.9426, 0.4888, 0.9599, 0.4578, 0.9133, 0.4467, 0.9092, 0.4496, 0.8928, 0.4663, 0.8988, 0.4465, 0.976, 0.4578, 0.9719, 0.4662, 0.9864, 0.4495, 0.9924, 0.3923, 0.9254, 0.4012, 0.9102, 0.4142, 0.9209, 0.4083, 0.931, 0.4014, 0.91, 0.415, 0.8988, 0.4235, 0.9133, 0.4144, 0.9208, 0.4888, 0.9599, 0.4799, 0.9751, 0.4669, 0.9644, 0.4729, 0.9542, 0.000183, 0.905, 0.3022, 0.9981, 0.3094, 0.9993, 0.4943, 0.903, 0.4941, 0.9031, 0.494, 0.9031, 0.3241, 0.9909, 0.3099, 0.9989, 0.3027, 0.9977, 0.501, 0.7494, 0.501, 0.376, 0.9991, 0.376, 0.9991, 0.7494, 0.4729, 0.9311, 0.4669, 0.9209, 0.4669, 0.9209, 0.4729, 0.931, 0.4729, 0.9542, 0.475, 0.9426, 0.475, 0.9426, 0.4729, 0.9542, 0.09583, 0.9904, 0.09827, 0.989, 0.09876, 0.9904, 0.09583, 0.9904, 0.09546, 0.9878, 0.09705, 0.988, 0.09583, 0.9904, 0.09546, 0.9929, 0.09393, 0.9923, 0.09583, 0.9904, 0.09827, 0.9918, 0.09705, 0.9927, 0.495, 0.9009, 0.495, 0.9011, 0.4886, 0.9014, 0.09583, 0.9904, 0.09308, 0.9896, 0.09393, 0.9884, 0.3599, 0.8881, 0.3616, 0.8801, 0.3612, 0.8728, 0.4465, 0.976, 0.4234, 0.9719, 0.4083, 0.9542, 0.4951, 0.8875, 0.4877, 0.887, 0.4951, 0.8874, 0.4944, 0.8855, 0.4939, 0.8854, 0.4941, 0.8854, 0.3621, 0.8798, 0.3604, 0.8877, 0.000122, 0.9049, 0.4465, 0.976, 0.4234, 0.9719, 0.4083, 0.9542, 0.4083, 0.9311, 0.4142, 0.9209, 0.4234, 0.9133, 0.4467, 0.9758, 0.467, 0.9208, 0.475, 0.9426, 0.4578, 0.9719, 0.4465, 0.976, 0.4465, 0.976, 0.4578, 0.9719, 0.4467, 0.9758, 0.4235, 0.9718, 0.4084, 0.9541, 0.4729, 0.9541, 0.467, 0.9643, 0.475, 0.9426, 0.4084, 0.931, 0.4144, 0.9208, 0.4235, 0.9133, 0.4669, 0.9209, 0.4729, 0.9311, 0.475, 0.9426, 40.11, -1.765, 39.49, -4.298, 39.63, -4.331, 40.25, -1.801, 0.4623, 0.7067, 0.4763, 0.7067, 0.4763, 0.7067, 0.4623, 0.7067, 0.4235, 0.9718, 0.4347, 0.9758, 0.4347, 0.9758, 0.4235, 0.9718, 0.4347, 0.9092, 0.4235, 0.9133, 0.4235, 0.9133, 0.4347, 0.9092, 0.4084, 0.931, 0.4144, 0.9208, 0.4144, 0.9208, 0.4084, 0.931, 0.4142, 0.9644, 0.4234, 0.9719, 0.4234, 0.9719, 0.4142, 0.9644, 0.4144, 0.9643, 0.4235, 0.9718, 0.4235, 0.9718, 0.4144, 0.9643, 0.4062, 0.9426, 0.4083, 0.9542, 0.4083, 0.9542, 0.4062, 0.9426, 0.475, 0.9426, 0.4729, 0.9311, 0.4729, 0.931, 0.475, 0.9426, 0.4729, 0.9542, 0.4669, 0.9644, 0.4669, 0.9644, 0.4729, 0.9542, 0.475, 0.9426, 0.4729, 0.9311, 0.4729, 0.931, 0.475, 0.9426, 0.3512, 0.8442, 0.4326, 0.5796, 0.4482, 0.585, 0.3663, 0.8497, 0.4083, 0.9542, 0.4142, 0.9644, 0.4142, 0.9644, 0.4083, 0.9542, 0.475, 0.9426, 0.4729, 0.931, 0.4729, 0.931, 0.475, 0.9426, 0.4578, 0.9718, 0.4467, 0.9758, 0.4467, 0.9758, 0.4578, 0.9718, 0.5021, 0.1281, 0.502, 0.000916, 0.999, 0.000854, 0.999, 0.1281, 0.4083, 0.9542, 0.4062, 0.9426, 0.4083, 0.9311, 0.4669, 0.9209, 0.4729, 0.9311, 0.475, 0.9426, 0.4669, 0.9644, 0.4578, 0.9719, 0.4465, 0.976, 0.4465, 0.976, 0.4346, 0.976, 0.4234, 0.9719, 0.4084, 0.9541, 0.4063, 0.9426, 0.4084, 0.931, 0.4669, 0.9644, 0.4578, 0.9719, 0.4465, 0.976, 0.4465, 0.9093, 0.4578, 0.9133, 0.4669, 0.9209, 0.4465, 0.976, 0.4346, 0.976, 0.4234, 0.9719, 0.4235, 0.9133, 0.4347, 0.9092, 0.4467, 0.9092, 0.467, 0.9643, 0.4578, 0.9718, 0.4467, 0.9758, 0.4235, 0.9718, 0.4144, 0.9643, 0.4084, 0.9541, 0.4465, 0.9093, 0.4578, 0.9133, 0.4669, 0.9209, 0.4467, 0.9758, 0.4347, 0.9758, 0.4235, 0.9718, 0.467, 0.9208, 0.4729, 0.931, 0.475, 0.9426, 0.4467, 0.9092, 0.4578, 0.9133, 0.467, 0.9208, 0.4234, 0.9133, 0.4346, 0.9093, 0.4465, 0.9093, 0.4234, 0.9719, 0.4142, 0.9644, 0.4083, 0.9542, 0.4234, 0.9133, 0.4346, 0.9093, 0.4465, 0.9093, 0.4729, 0.9542, 0.4669, 0.9644, 0.475, 0.9426, 0.4083, 0.9542, 0.4062, 0.9426, 0.4083, 0.9311, 0.4729, 0.9542, 0.4669, 0.9644, 0.475, 0.9426, 0.4083, 0.9311, 0.4142, 0.9209, 0.4234, 0.9133, 0.4234, 0.9719, 0.4142, 0.9644, 0.4083, 0.9542, 0.5005, 0.9996, 0.5005, 0.7504, 0.9996, 0.7504, 0.9996, 0.9996, 0.03143, 0.9838, 0.005615, 0.9838, 0.01318, 0.9704, 0.4948, 0.9006, 0.4949, 0.9007, 0.4886, 0.9014, 0.4949, 0.8879, 0.4877, 0.887, 0.4951, 0.8878, 0.3612, 0.8728, 0.3576, 0.8666, 0.3521, 0.861, 0.3525, 0.8607, 0.358, 0.8662, 0.000122, 0.9049, 0.4347, 0.9092, 0.4467, 0.9092, 0.4467, 0.9092, 0.4347, 0.9092, 0.03064, 0.9839, 0.004822, 0.9839, 0.01172, 0.9705, 0.03137, 0.9838, 0.00592, 0.9839, 0.01337, 0.9705, 0.03027, 0.9916, 0.001221, 0.9919, 0.009155, 0.9729, -19.01, 7.003, -22.39, 5.93, -22.38, -1.931, -19.31, -0.1113, 0.0, 11.76, 11.55, 11.6, 0.0, 11.52, 11.81, -13.66, 0.0, -11.75, 0.0, -13.72, 0.04187, 0.8526, 0.06915, 0.788, 0.3245, 0.8666, 0.3066, 0.9344, 0.3011, 0.9495, 0.0365, 0.8681, 0.000183, 0.905, 0.3094, 0.9993, 0.4144, 0.9643, 0.4235, 0.9718, 0.415, 0.9863, 0.4014, 0.975, 0.09076, 0.9917, 0.09192, 0.9914, 0.09192, 0.9893, 0.09076, 0.989, 0.0, -11.75, -11.55, -11.54, 0.0, -13.72, 40.6, 39.0, 40.61, 0.5891, 40.46, 0.6084, 40.46, 38.97, 27.45, 46.81, 23.49, 49.06, 23.59, 49.17, 27.52, 46.94, 40.46, 38.97, 40.46, 0.6084, 40.61, 0.5891, 40.6, 39.0, 0.1896, 0.5019, 0.5007, 0.502, 0.5005, 0.8131, 0.1927, 0.8096, 39.28, 42.16, 40.15, 40.69, 40.28, 40.73, 39.4, 42.25, 19.66, 97.68, 14.13, 114.3, 14.25, 114.4, 19.81, 97.72, 12.32, 64.96, 14.38, 59.84, 14.25, 59.79, 12.19, 64.91, 14.13, 114.3, 19.66, 97.68, 19.81, 97.72, 14.25, 114.4, -35.21, 100.5, 10.87, 115.4, 10.84, 115.5, -35.21, 100.6, 19.66, 97.68, 14.13, 114.3, 14.25, 114.4, 19.81, 97.72, -35.21, 100.5, 10.87, 115.4, 10.84, 115.5, -35.21, 100.6, 36.41, 43.88, 37.91, 43.27, 37.99, 43.39, 36.46, 44.01, 39.15, -6.755, 39.15, -45.44, 39.3, -45.44, 39.29, -6.778, 14.25, 59.79, 12.19, 64.91, 12.32, 64.96, 14.38, 59.84, 11.18, 70.53, 11.06, 75.7, 11.21, 75.7, 11.33, 70.53, 13.06, 84.44, 14.67, 88.02, 14.52, 88.09, 12.89, 84.53, 11.69, 80.38, 11.06, 75.7, 11.21, 75.7, 11.85, 80.35, 12.89, 84.53, 14.52, 88.09, 14.67, 88.02, 13.06, 84.44, 11.18, 70.53, 12.19, 64.91, 12.32, 64.96, 11.33, 70.53, 0.4672, 0.0, 0.4907, 0.0, 0.4907, 1.0, 0.4672, 1.0, 37.99, 43.39, 39.4, 42.25, 39.28, 42.16, 37.91, 43.27, 40.15, 40.69, 39.28, 42.16, 39.4, 42.25, 40.28, 40.73, 40.15, 40.69, 39.28, 42.16, 39.4, 42.25, 40.28, 40.73, 39.15, -45.44, -35.21, -45.44, -35.21, -45.44, 39.3, -45.44, -35.21, 100.5, -35.21, -45.44, -35.21, -45.44, -35.21, 100.6, 39.15, -45.44, 39.15, -6.755, 39.29, -6.778, 39.3, -45.44, 39.15, -45.44, -35.21, -45.44, -35.21, -45.44, 39.3, -45.44, 39.15, -6.755, 39.15, -45.44, 39.3, -45.44, 39.29, -6.778, 39.3, -45.44, -35.21, -45.44, -35.21, -45.44, 39.15, -45.44, 20.08, 96.4, 19.99, 95.15, 19.85, 95.22, 19.93, 96.4, 10.87, 115.4, -35.21, 100.5, -35.21, 100.6, 10.84, 115.5, 18.46, 93.32, 16.43, 91.04, 16.55, 90.94, 18.56, 93.22, 16.43, 91.04, 18.46, 93.32, 18.56, 93.22, 16.55, 90.94, 36.46, 44.01, 31.81, 45.24, 31.77, 45.1, 36.41, 43.88, 40.11, -1.765, 40.46, 0.6084, 40.61, 0.5891, 40.25, -1.801, 0.1927, 0.8096, 0.5005, 0.8131, 0.5004, 1.003, 0.2004, 0.9954, 14.25, 114.4, 13.41, 115.4, 13.33, 115.2, 14.13, 114.3, 0.5151, 0.0, 1.0, 0.0, 1.0, 1.0, 0.5151, 1.0, 0.05444, 0.9893, 0.05798, 0.9893, 0.05798, 0.99, 0.05444, 0.99, 0.4672, 1.0, 0.0, 1.0, 0.0, 0.0, 0.4672, 0.0, 19.94, 51.93, 16.84, 55.48, 16.97, 55.57, 20.07, 52.03, 39.15, -45.44, 39.15, -6.755, 39.29, -6.778, 39.3, -45.44, 16.84, 55.48, 19.94, 51.93, 20.07, 52.03, 16.97, 55.57, 19.94, 51.93, 16.84, 55.48, 16.97, 55.57, 20.07, 52.03, 0.09076, 0.989, 0.09119, 0.9891, 0.09119, 0.9916, 0.09076, 0.9917, 13.33, 115.2, 11.98, 115.6, 12.0, 115.7, 13.41, 115.4, 18.06, -10.94, 11.55, -11.54, 22.28, -13.75, -18.06, 11.05, -11.55, 11.6, -22.36, 11.65, 11.18, 70.53, 12.19, 64.91, 12.32, 64.96, 11.33, 70.53, 11.69, 80.38, 12.89, 84.53, 13.06, 84.44, 11.85, 80.35, 19.31, 94.21, 18.46, 93.32, 18.56, 93.22, 19.42, 94.13, 16.43, 91.04, 18.46, 93.32, 18.56, 93.22, 16.55, 90.94, 40.25, -1.801, 39.63, -4.331, 39.49, -4.298, 40.11, -1.765, 40.25, -1.801, 39.63, -4.331, 39.49, -4.298, 40.11, -1.765, 19.99, 95.15, 20.08, 96.4, 19.93, 96.4, 19.85, 95.22, 20.08, 96.4, 19.99, 95.15, 19.85, 95.22, 19.93, 96.4, 0.4972, 0.9037, 0.4972, 0.9017, 0.4877, 0.9017, 0.4877, 0.9037, 19.31, 94.21, 19.85, 95.22, 19.99, 95.15, 19.42, 94.13, 19.85, 95.22, 19.31, 94.21, 19.42, 94.13, 19.99, 95.15, 16.84, 55.48, 14.25, 59.79, 14.38, 59.84, 16.97, 55.57, 14.25, 59.79, 16.84, 55.48, 16.97, 55.57, 14.38, 59.84, 0.4975, 0.891, 0.4972, 0.9037, 0.4877, 0.9037, 0.4877, 0.891, -11.55, -11.54, -18.06, -10.94, -11.74, -13.71, 23.49, 49.06, 19.94, 51.93, 20.07, 52.03, 23.59, 49.17, 14.52, 88.09, 16.43, 91.04, 16.55, 90.94, 14.67, 88.02, 11.55, 11.6, 18.06, 11.05, 11.73, 11.52, 14.13, 114.3, 19.66, 97.68, 19.81, 97.72, 14.25, 114.4, 37.91, 43.27, 39.28, 42.16, 39.4, 42.25, 37.99, 43.39, 40.46, 0.6084, 40.11, -1.765, 40.25, -1.801, 40.61, 0.5891, 12.89, 84.53, 11.69, 80.38, 11.85, 80.35, 13.06, 84.44, 10.87, 115.4, 11.98, 115.6, 12.0, 115.7, 10.84, 115.5, 11.73, 11.52, 18.06, 11.05, 22.34, 11.74, 16.84, 55.48, 14.25, 59.79, 14.38, 59.84, 16.97, 55.57, 27.45, 46.81, 31.77, 45.1, 31.81, 45.24, 27.52, 46.94, 11.98, 115.6, 13.33, 115.2, 13.41, 115.4, 12.0, 115.7, 19.99, 95.15, 20.08, 96.4, 19.93, 96.4, 19.85, 95.22, 11.06, 75.7, 11.69, 80.38, 11.85, 80.35, 11.21, 75.7, 14.67, 88.02, 16.55, 90.94, 16.43, 91.04, 14.52, 88.09, 19.31, 94.21, 19.85, 95.22, 19.99, 95.15, 19.42, 94.13, 10.87, 115.4, -35.21, 100.5, -35.21, 100.6, 10.84, 115.5, -11.74, -13.71, -18.06, -10.94, -22.52, -13.74, 39.28, 42.16, 40.15, 40.69, 40.28, 40.73, 39.4, 42.25, -11.55, 11.6, 0.0, 11.76, 0.0, 11.52, -11.63, 11.53, 11.06, 75.7, 11.18, 70.53, 11.33, 70.53, 11.21, 75.7, 40.46, 38.97, 40.46, 0.6084, 40.61, 0.5891, 40.6, 39.0, 40.11, -1.765, 39.49, -4.298, 39.63, -4.331, 40.25, -1.801, 11.69, 80.38, 12.89, 84.53, 13.06, 84.44, 11.85, 80.35, 12.89, 84.53, 11.69, 80.38, 11.85, 80.35, 13.06, 84.44, 36.41, 43.88, 31.77, 45.1, 31.81, 45.24, 36.46, 44.01, 39.4, 42.25, 37.99, 43.39, 37.91, 43.27, 39.28, 42.16, 13.41, 115.4, 14.25, 114.4, 14.13, 114.3, 13.33, 115.2, 11.55, -11.54, 0.0, -11.75, 11.81, -13.66, 13.33, 115.2, 11.98, 115.6, 12.0, 115.7, 13.41, 115.4, 11.98, 115.6, 13.33, 115.2, 13.41, 115.4, 12.0, 115.7, 27.45, 46.81, 31.77, 45.1, 31.81, 45.24, 27.52, 46.94, 19.85, 95.22, 19.31, 94.21, 19.42, 94.13, 19.99, 95.15, 13.06, 84.44, 14.67, 88.02, 14.52, 88.09, 12.89, 84.53, 27.52, 46.94, 23.59, 49.17, 23.49, 49.06, 27.45, 46.81, 14.67, 88.02, 16.55, 90.94, 16.43, 91.04, 14.52, 88.09, 14.52, 88.09, 16.43, 91.04, 16.55, 90.94, 14.67, 88.02, 11.69, 80.38, 11.06, 75.7, 11.21, 75.7, 11.85, 80.35, 11.06, 75.7, 11.69, 80.38, 11.85, 80.35, 11.21, 75.7, 19.94, 51.93, 23.49, 49.06, 23.59, 49.17, 20.07, 52.03, 23.49, 49.06, 19.94, 51.93, 20.07, 52.03, 23.59, 49.17, 40.46, 38.97, 40.15, 40.69, 40.28, 40.73, 40.6, 39.0, 39.15, -6.755, 39.49, -4.298, 39.63, -4.331, 39.29, -6.778, 40.46, 38.97, 40.15, 40.69, 40.28, 40.73, 40.6, 39.0, 40.15, 40.69, 40.46, 38.97, 40.6, 39.0, 40.28, 40.73, 19.94, 51.93, 23.49, 49.06, 23.59, 49.17, 20.07, 52.03, 14.25, 59.79, 16.84, 55.48, 16.97, 55.57, 14.38, 59.84, 11.21, 75.7, 11.33, 70.53, 11.18, 70.53, 11.06, 75.7, 11.06, 75.7, 11.18, 70.53, 11.33, 70.53, 11.21, 75.7, 27.52, 46.94, 23.59, 49.17, 23.49, 49.06, 27.45, 46.81, 31.77, 45.1, 27.45, 46.81, 27.52, 46.94, 31.81, 45.24, 27.45, 46.81, 23.49, 49.06, 23.59, 49.17, 27.52, 46.94, 31.77, 45.1, 27.45, 46.81, 27.52, 46.94, 31.81, 45.24, 12.19, 64.91, 11.18, 70.53, 11.33, 70.53, 12.32, 64.96, 12.19, 64.91, 11.18, 70.53, 11.33, 70.53, 12.32, 64.96, 39.29, -6.778, 39.63, -4.331, 39.49, -4.298, 39.15, -6.755, 39.15, -6.755, 39.49, -4.298, 39.63, -4.331, 39.29, -6.778, 18.46, 93.32, 16.43, 91.04, 16.55, 90.94, 18.56, 93.22, 13.41, 115.4, 14.25, 114.4, 14.13, 114.3, 13.33, 115.2, 14.38, 59.84, 12.32, 64.96, 12.19, 64.91, 14.25, 59.79, 36.41, 43.88, 31.77, 45.1, 31.81, 45.24, 36.46, 44.01, 39.29, -6.778, 39.63, -4.331, 39.49, -4.298, 39.15, -6.755, 12.19, 64.91, 14.25, 59.79, 14.38, 59.84, 12.32, 64.96, 0.0, 11.52, 11.55, 11.6, 11.73, 11.52, 0.0, -13.72, -11.55, -11.54, -11.74, -13.71, 40.25, -1.801, 40.61, 0.5891, 40.46, 0.6084, 40.11, -1.765, 40.11, -1.765, 40.46, 0.6084, 40.61, 0.5891, 40.25, -1.801, 40.15, 40.69, 40.46, 38.97, 40.6, 39.0, 40.28, 40.73, 36.41, 43.88, 37.91, 43.27, 37.99, 43.39, 36.46, 44.01, 37.91, 43.27, 36.41, 43.88, 36.46, 44.01, 37.99, 43.39, 37.91, 43.27, 36.41, 43.88, 36.46, 44.01, 37.99, 43.39, 12.89, 84.53, 14.52, 88.09, 14.67, 88.02, 13.06, 84.44, 0.8083, 0.8098, 0.9941, 0.8021, 0.9694, 0.9711, 0.8004, 0.9957, -35.21, -45.44, 39.15, -45.44, 39.3, -45.44, -35.21, -45.44, -19.01, -7.06, -19.31, -0.1113, -22.38, -1.931, -22.39, -8.765, -35.21, -45.44, -35.21, 100.5, -35.21, 100.6, -35.21, -45.44, -35.21, 100.6, -35.21, -45.44, -35.21, -45.44, -35.21, 100.5, 19.93, 96.4, 19.66, 97.68, 19.81, 97.72, 20.08, 96.4, 19.66, 97.68, 19.93, 96.4, 20.08, 96.4, 19.81, 97.72, 19.66, 97.68, 19.93, 96.4, 20.08, 96.4, 19.81, 97.72, 40.46, 0.6084, 40.46, 38.97, 40.6, 39.0, 40.61, 0.5891, 11.98, 115.6, 10.87, 115.4, 10.84, 115.5, 12.0, 115.7, 37.99, 43.39, 39.4, 42.25, 39.28, 42.16, 37.91, 43.27, 10.87, 115.4, 11.98, 115.6, 12.0, 115.7, 10.84, 115.5, 11.98, 115.6, 10.87, 115.4, 10.84, 115.5, 12.0, 115.7, 22.28, -13.75, 11.55, -11.54, 11.81, -13.66, -22.36, 11.65, -11.55, 11.6, -11.63, 11.53, 0.06183, 0.9997, 0.000916, 0.9996, 0.005615, 0.9838, 0.05725, 0.9838, 0.4433, 0.7416, 0.4433, 0.7268, 0.4433, 0.7268, 0.4433, 0.7416, 19.31, 94.21, 18.46, 93.32, 18.56, 93.22, 19.42, 94.13, 18.46, 93.32, 19.31, 94.21, 19.42, 94.13, 18.56, 93.22, 18.46, 93.32, 19.31, 94.21, 19.42, 94.13, 18.56, 93.22, 16.84, 55.48, 19.94, 51.93, 20.07, 52.03, 16.97, 55.57, 0.3245, 0.8667, 0.3294, 0.8719, 0.3521, 0.861, 0.3388, 0.8469, 0.4347, 0.9758, 0.4467, 0.9758, 0.4467, 0.9758, 0.4347, 0.9758, 0.00354, 0.9964, 0.00354, 0.9938, 0.00708, 0.9938, 0.00708, 0.9964])
me_frontlin.materials.append(mat_frontlinmarquee)
me_frontlin.materials.append(mat_frontlinmonitor)
me_frontlin.materials.append(mat_frontlinbezel)
me_frontlin.materials.append(mat_frontlintextures)
me_frontlin.materials.append(mat_frontlinshiny)
me_frontlin.use_remesh_fix_poles = True
me_frontlin.use_remesh_preserve_attributes = False
me_frontlin.update()

# ---- objects
ob_frontlin = bpy.data.objects.new('frontlin', me_frontlin)

# ---- transforms, parenting, visibility, modifiers, constraints
ob_frontlin.location = (0.01503, -0.1601, 0.9363)
ob_frontlin.rotation_euler = (1.571, 0.0, 0.0)
_m = ob_frontlin.modifiers.new('Auto Smooth', 'NODES')
_m.node_group = ng_auto_smooth
_gi = [s.identifier for s in ng_auto_smooth.interface.items_tree if s.item_type == 'SOCKET' and s.in_out == 'INPUT']
_m[_gi[1]] = 1.047  # Angle
_m = ob_frontlin.modifiers.new('WeightedNormal', 'WEIGHTED_NORMAL')
_m.keep_sharp = True

# ---- collection membership
scene.collection.objects.link(ob_frontlin)

# ---- scene / render settings (as saved in the file)
scene.frame_start = 1; scene.frame_end = 250; scene.frame_set(1)
scene.render.engine = 'BLENDER_EEVEE_NEXT'
scene.cycles.use_denoising = False
scene.cycles.samples = 128
scene.cycles.sampling_pattern = 'TABULATED_SOBOL'
scene.cycles.use_adaptive_sampling = False
scene.cycles.use_light_tree = False
scene.view_settings.view_transform = 'Filmic'
bpy.context.view_layer.update()

# ---- added for rendering (the .blend has no active camera and no usable light): camera, sun
cam_auto = bpy.data.cameras.new('AutoCamera')
cam_auto.lens = 50.0
cam_auto.sensor_width = 36.0
cam_auto.clip_end = 1000.0
ob_auto_camera = bpy.data.objects.new('AutoCamera', cam_auto)
scene.collection.objects.link(ob_auto_camera)
ob_auto_camera.location = (1.79246, -2.15095, 2.27165)
ob_auto_camera.rotation_euler = (1.09748, -7.21219e-08, 0.694738)
scene.camera = ob_auto_camera
light_auto_sun = bpy.data.lights.new('AutoSun', 'SUN')
light_auto_sun.energy = 3.0
light_auto_sun.angle = 0.0523599
ob_auto_sun = bpy.data.objects.new('AutoSun', light_auto_sun)
scene.collection.objects.link(ob_auto_sun)
ob_auto_sun.rotation_euler = (0.872665, 0.174533, 0.523599)
bpy.context.view_layer.update()
